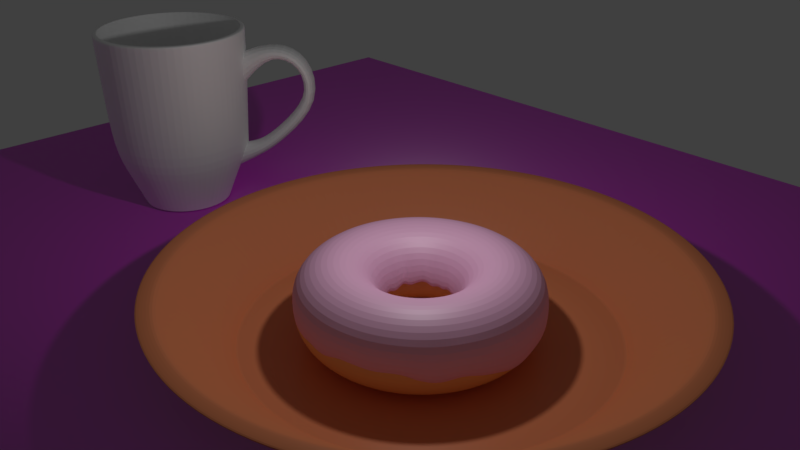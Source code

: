 # Source: BlenderGuru6.blend  (saved by Blender 2.79.0; exported with 4.5.12 LTS)
import bpy
from mathutils import Matrix  # noqa: F401  (used for matrix-valued properties, if any)

bpy.ops.wm.read_factory_settings(use_empty=True)
scene = bpy.context.scene
scene.name = 'Scene'

# ---- collections
col_collection_1 = bpy.data.collections.new('Collection 1'); scene.collection.children.link(col_collection_1)
col_collection_2 = bpy.data.collections.new('Collection 2'); scene.collection.children.link(col_collection_2)
col_collection_3 = bpy.data.collections.new('Collection 3'); scene.collection.children.link(col_collection_3)
col_collection_4 = bpy.data.collections.new('Collection 4'); scene.collection.children.link(col_collection_4)
col_collection_4.hide_render = True
col_collection_4.hide_viewport = True

# ---- images (referenced by path relative to the original .blend; pixels are not part of the script)
import os
ASSET_DIR = os.environ.get("B2B_ASSET_DIR", "")  # directory of the original .blend (textures are referenced by path, not embedded)
HERE = os.path.dirname(os.path.abspath(__file__))  # packed textures are extracted next to this script under _unpacked/

def load_image(name, relpath, width, height, colorspace="sRGB"):
    """Load a texture the original file referenced (path relative to the .blend, or extracted next to this script)."""
    p = next((c for c in (os.path.join(HERE, relpath), os.path.join(ASSET_DIR, relpath)) if relpath and os.path.exists(c)), "")
    if p:
        img = bpy.data.images.load(p, check_existing=True)
        img.name = name
    else:  # same state as the original file: an image datablock whose file is absent (Cycles renders it pink)
        img = bpy.data.images.new(name, width, height)
        img.source = "FILE"
        img.filepath = "//" + (relpath or name)
    img.colorspace_settings.name = colorspace
    return img
img_woodfinedark004_nrm_3k_jpg = load_image('WoodFineDark004_NRM_3K.jpg', 'WoodFineDark004_NRM_3K.jpg', 1024, 1024, 'Non-Color')
img_woodfinedark004_col_3k_jpg = load_image('WoodFineDark004_COL_3K.jpg', 'WoodFineDark004_COL_3K.jpg', 1024, 1024, 'sRGB')

# ---- materials (node trees are filled in below, after node groups)
mat_material_002 = bpy.data.materials.new('Material.002')
mat_material_002.alpha_threshold = 0.0
mat_material_002.roughness = 0.5
mat_material_001 = bpy.data.materials.new('Material.001')
mat_material_001.alpha_threshold = 0.0
mat_material_001.diffuse_color = (0.8, 0.4543, 0.1793, 1.0)
mat_material_001.roughness = 0.5
mat_material_004 = bpy.data.materials.new('Material.004')
mat_material_004.alpha_threshold = 0.0
mat_material_004.roughness = 0.5
mat_material = bpy.data.materials.new('Material')
mat_material.alpha_threshold = 0.0
mat_material.roughness = 0.5
mat_sprinkle_orange = bpy.data.materials.new('Sprinkle_orange')
mat_sprinkle_orange.alpha_threshold = 0.0
mat_sprinkle_orange.roughness = 0.5
mat_sprinkle_red = bpy.data.materials.new('Sprinkle_red')
mat_sprinkle_red.alpha_threshold = 0.0
mat_sprinkle_red.roughness = 0.5
mat_sprinkle_yellow = bpy.data.materials.new('Sprinkle_yellow')
mat_sprinkle_yellow.alpha_threshold = 0.0
mat_sprinkle_yellow.roughness = 0.5
mat_sprinkle_white = bpy.data.materials.new('Sprinkle_white')
mat_sprinkle_white.alpha_threshold = 0.0
mat_sprinkle_white.roughness = 0.5
mat_sprinkle_pink = bpy.data.materials.new('Sprinkle_pink')
mat_sprinkle_pink.alpha_threshold = 0.0
mat_sprinkle_pink.roughness = 0.5
mat_sprinkle_green = bpy.data.materials.new('Sprinkle_green')
mat_sprinkle_green.alpha_threshold = 0.0
mat_sprinkle_green.roughness = 0.5
mat_sprinkle_blue = bpy.data.materials.new('Sprinkle_blue')
mat_sprinkle_blue.alpha_threshold = 0.0
mat_sprinkle_blue.roughness = 0.5

# ---- material node trees
mat_material_002.use_nodes = True; mat_material_002.node_tree.nodes.clear()
_N = mat_material_002.node_tree.nodes; _L = mat_material_002.node_tree.links
n0 = _N.new('ShaderNodeOutputMaterial'); n0.name = 'Material Output'; n0.location = (460, 300)
n1 = _N.new('ShaderNodeBsdfDiffuse'); n1.name = 'Diffuse BSDF'; n1.location = (10, 300)
n1.inputs[0].default_value = (0.8, 0.4222, 0.6337, 1.0)
n2 = _N.new('ShaderNodeMixShader'); n2.name = 'Mix Shader'; n2.location = (240, 307)
n2.inputs[0].default_value = 0.1
n3 = _N.new('ShaderNodeBsdfAnisotropic'); n3.name = 'Glossy BSDF'; n3.location = (10, 155)
n3.distribution = 'GGX'
n3.inputs[1].default_value = 0.5477
_L.new(n1.outputs[0], n2.inputs[1])
_L.new(n2.outputs[0], n0.inputs[0])
_L.new(n3.outputs[0], n2.inputs[2])
n0.is_active_output = True
mat_material_004.use_nodes = True; mat_material_004.node_tree.nodes.clear()
_N = mat_material_004.node_tree.nodes; _L = mat_material_004.node_tree.links
n0 = _N.new('ShaderNodeOutputMaterial'); n0.name = 'Material Output'; n0.location = (577, 300)
n1 = _N.new('ShaderNodeBsdfDiffuse'); n1.name = 'Diffuse BSDF'; n1.location = (127, 300)
n2 = _N.new('ShaderNodeMixShader'); n2.name = 'Mix Shader'; n2.location = (357, 304)
n2.inputs[0].default_value = 0.2
n3 = _N.new('ShaderNodeTexImage'); n3.name = 'Image Texture.001'; n3.location = (-323, 89)
n3.width = 140
n3.image = img_woodfinedark004_nrm_3k_jpg
n4 = _N.new('ShaderNodeTexImage'); n4.name = 'Image Texture'; n4.location = (-322, 379)
n4.width = 140
n4.image = img_woodfinedark004_col_3k_jpg
n5 = _N.new('ShaderNodeNormalMap'); n5.name = 'Normal Map'; n5.location = (-103, 133)
n6 = _N.new('ShaderNodeBsdfAnisotropic'); n6.name = 'Glossy BSDF'; n6.location = (122, 125)
n6.distribution = 'GGX'
n6.inputs[1].default_value = 0.3742
_L.new(n1.outputs[0], n2.inputs[1])
_L.new(n2.outputs[0], n0.inputs[0])
_L.new(n6.outputs[0], n2.inputs[2])
_L.new(n4.outputs[0], n1.inputs[0])
_L.new(n3.outputs[0], n5.inputs[1])
_L.new(n5.outputs[0], n1.inputs[2])
_L.new(n5.outputs[0], n6.inputs[4])
n0.is_active_output = True
mat_material.use_nodes = True; mat_material.node_tree.nodes.clear()
_N = mat_material.node_tree.nodes; _L = mat_material.node_tree.links
n0 = _N.new('ShaderNodeBsdfDiffuse'); n0.name = 'Diffuse BSDF'; n0.location = (-23, 317)
n0.inputs[0].default_value = (1.0, 1.0, 1.0, 1.0)
n1 = _N.new('ShaderNodeOutputMaterial'); n1.name = 'Material Output'; n1.location = (417, 301)
n2 = _N.new('ShaderNodeBsdfAnisotropic'); n2.name = 'Glossy BSDF'; n2.location = (-16, 163)
n2.distribution = 'GGX'
n2.inputs[1].default_value = 0.6325
n3 = _N.new('ShaderNodeMixShader'); n3.name = 'Mix Shader'; n3.location = (216, 316)
n3.inputs[0].default_value = 0.1
_L.new(n3.outputs[0], n1.inputs[0])
_L.new(n0.outputs[0], n3.inputs[1])
_L.new(n2.outputs[0], n3.inputs[2])
n1.is_active_output = True
mat_sprinkle_orange.use_nodes = True; mat_sprinkle_orange.node_tree.nodes.clear()
_N = mat_sprinkle_orange.node_tree.nodes; _L = mat_sprinkle_orange.node_tree.links
n0 = _N.new('ShaderNodeOutputMaterial'); n0.name = 'Material Output'; n0.location = (460, 300)
n1 = _N.new('ShaderNodeBsdfDiffuse'); n1.name = 'Diffuse BSDF'; n1.location = (10, 300)
n1.inputs[0].default_value = (0.8, 0.2524, 0.1084, 1.0)
n2 = _N.new('ShaderNodeMixShader'); n2.name = 'Mix Shader'; n2.location = (240, 315)
n2.inputs[0].default_value = 0.04
n3 = _N.new('ShaderNodeBsdfAnisotropic'); n3.name = 'Glossy BSDF'; n3.location = (11, 136)
n3.distribution = 'GGX'
n3.inputs[1].default_value = 0.3162
_L.new(n1.outputs[0], n2.inputs[1])
_L.new(n2.outputs[0], n0.inputs[0])
_L.new(n3.outputs[0], n2.inputs[2])
n0.is_active_output = True
mat_sprinkle_red.use_nodes = True; mat_sprinkle_red.node_tree.nodes.clear()
_N = mat_sprinkle_red.node_tree.nodes; _L = mat_sprinkle_red.node_tree.links
n0 = _N.new('ShaderNodeOutputMaterial'); n0.name = 'Material Output'; n0.location = (460, 300)
n1 = _N.new('ShaderNodeBsdfDiffuse'); n1.name = 'Diffuse BSDF'; n1.location = (10, 300)
n1.inputs[0].default_value = (0.8, 0.07617, 0.06523, 1.0)
n2 = _N.new('ShaderNodeMixShader'); n2.name = 'Mix Shader'; n2.location = (240, 315)
n2.inputs[0].default_value = 0.04
n3 = _N.new('ShaderNodeBsdfAnisotropic'); n3.name = 'Glossy BSDF'; n3.location = (11, 136)
n3.distribution = 'GGX'
n3.inputs[1].default_value = 0.3162
_L.new(n1.outputs[0], n2.inputs[1])
_L.new(n2.outputs[0], n0.inputs[0])
_L.new(n3.outputs[0], n2.inputs[2])
n0.is_active_output = True
mat_sprinkle_yellow.use_nodes = True; mat_sprinkle_yellow.node_tree.nodes.clear()
_N = mat_sprinkle_yellow.node_tree.nodes; _L = mat_sprinkle_yellow.node_tree.links
n0 = _N.new('ShaderNodeOutputMaterial'); n0.name = 'Material Output'; n0.location = (460, 300)
n1 = _N.new('ShaderNodeBsdfDiffuse'); n1.name = 'Diffuse BSDF'; n1.location = (10, 300)
n1.inputs[0].default_value = (0.8, 0.5222, 0.04602, 1.0)
n2 = _N.new('ShaderNodeMixShader'); n2.name = 'Mix Shader'; n2.location = (240, 315)
n2.inputs[0].default_value = 0.04
n3 = _N.new('ShaderNodeBsdfAnisotropic'); n3.name = 'Glossy BSDF'; n3.location = (11, 136)
n3.distribution = 'GGX'
n3.inputs[1].default_value = 0.3162
_L.new(n1.outputs[0], n2.inputs[1])
_L.new(n2.outputs[0], n0.inputs[0])
_L.new(n3.outputs[0], n2.inputs[2])
n0.is_active_output = True
mat_sprinkle_white.use_nodes = True; mat_sprinkle_white.node_tree.nodes.clear()
_N = mat_sprinkle_white.node_tree.nodes; _L = mat_sprinkle_white.node_tree.links
n0 = _N.new('ShaderNodeOutputMaterial'); n0.name = 'Material Output'; n0.location = (460, 300)
n1 = _N.new('ShaderNodeBsdfDiffuse'); n1.name = 'Diffuse BSDF'; n1.location = (10, 300)
n1.inputs[0].default_value = (1.0, 1.0, 1.0, 1.0)
n2 = _N.new('ShaderNodeMixShader'); n2.name = 'Mix Shader'; n2.location = (240, 315)
n2.inputs[0].default_value = 0.04
n3 = _N.new('ShaderNodeBsdfAnisotropic'); n3.name = 'Glossy BSDF'; n3.location = (11, 136)
n3.distribution = 'GGX'
n3.inputs[1].default_value = 0.3162
_L.new(n1.outputs[0], n2.inputs[1])
_L.new(n2.outputs[0], n0.inputs[0])
_L.new(n3.outputs[0], n2.inputs[2])
n0.is_active_output = True
mat_sprinkle_pink.use_nodes = True; mat_sprinkle_pink.node_tree.nodes.clear()
_N = mat_sprinkle_pink.node_tree.nodes; _L = mat_sprinkle_pink.node_tree.links
n0 = _N.new('ShaderNodeOutputMaterial'); n0.name = 'Material Output'; n0.location = (460, 300)
n1 = _N.new('ShaderNodeBsdfDiffuse'); n1.name = 'Diffuse BSDF'; n1.location = (10, 300)
n1.inputs[0].default_value = (0.8, 0.3182, 0.495, 1.0)
n2 = _N.new('ShaderNodeMixShader'); n2.name = 'Mix Shader'; n2.location = (240, 315)
n2.inputs[0].default_value = 0.04
n3 = _N.new('ShaderNodeBsdfAnisotropic'); n3.name = 'Glossy BSDF'; n3.location = (11, 136)
n3.distribution = 'GGX'
n3.inputs[1].default_value = 0.3162
_L.new(n1.outputs[0], n2.inputs[1])
_L.new(n2.outputs[0], n0.inputs[0])
_L.new(n3.outputs[0], n2.inputs[2])
n0.is_active_output = True
mat_sprinkle_green.use_nodes = True; mat_sprinkle_green.node_tree.nodes.clear()
_N = mat_sprinkle_green.node_tree.nodes; _L = mat_sprinkle_green.node_tree.links
n0 = _N.new('ShaderNodeOutputMaterial'); n0.name = 'Material Output'; n0.location = (460, 300)
n1 = _N.new('ShaderNodeBsdfDiffuse'); n1.name = 'Diffuse BSDF'; n1.location = (10, 300)
n1.inputs[0].default_value = (0.0359, 0.8, 0.2463, 1.0)
n2 = _N.new('ShaderNodeMixShader'); n2.name = 'Mix Shader'; n2.location = (240, 315)
n2.inputs[0].default_value = 0.04
n3 = _N.new('ShaderNodeBsdfAnisotropic'); n3.name = 'Glossy BSDF'; n3.location = (11, 136)
n3.distribution = 'GGX'
n3.inputs[1].default_value = 0.3162
_L.new(n1.outputs[0], n2.inputs[1])
_L.new(n2.outputs[0], n0.inputs[0])
_L.new(n3.outputs[0], n2.inputs[2])
n0.is_active_output = True
mat_sprinkle_blue.use_nodes = True; mat_sprinkle_blue.node_tree.nodes.clear()
_N = mat_sprinkle_blue.node_tree.nodes; _L = mat_sprinkle_blue.node_tree.links
n0 = _N.new('ShaderNodeOutputMaterial'); n0.name = 'Material Output'; n0.location = (460, 300)
n1 = _N.new('ShaderNodeBsdfDiffuse'); n1.name = 'Diffuse BSDF'; n1.location = (10, 300)
n1.inputs[0].default_value = (0.07418, 0.2199, 0.8, 1.0)
n2 = _N.new('ShaderNodeMixShader'); n2.name = 'Mix Shader'; n2.location = (240, 315)
n2.inputs[0].default_value = 0.04
n3 = _N.new('ShaderNodeBsdfAnisotropic'); n3.name = 'Glossy BSDF'; n3.location = (11, 136)
n3.distribution = 'GGX'
n3.inputs[1].default_value = 0.3162
_L.new(n1.outputs[0], n2.inputs[1])
_L.new(n2.outputs[0], n0.inputs[0])
_L.new(n3.outputs[0], n2.inputs[2])
n0.is_active_output = True

# ---- world
world_world = bpy.data.worlds.new('World'); scene.world = world_world
world_world.color = (0.05088, 0.05088, 0.05088)
world_world.use_sun_shadow = False
world_world.sun_shadow_jitter_overblur = 0.0
world_world.cycles.sampling_method = 'MANUAL'

# ---- cameras
cam_camera = bpy.data.cameras.new('Camera')
cam_camera.clip_end = 100.0
cam_camera.lens = 35.0
cam_camera.sensor_width = 32.0
cam_camera.sensor_height = 18.0
cam_camera.ortho_scale = 7.314
cam_camera.dof.focus_distance = 0.0

# ---- lights
light_lamp = bpy.data.lights.new('Lamp', 'POINT')
light_lamp.transmission_factor = 0.0
light_lamp.cutoff_distance = 30.0
light_lamp.energy = 100.0
light_lamp.shadow_buffer_clip_start = 1.001
light_lamp.shadow_soft_size = 0.1
light_lamp.shadow_maximum_resolution = 0.006
light_lamp.use_absolute_resolution = True

# ---- meshes
me_torus_003 = bpy.data.meshes.new('Torus.003')
me_torus_003.from_pydata([(1.433, -0.01616, -0.2182), (1.433, 0.0, 0.25), (1.25, 0.0, 0.433), (1.0, 0.0, 0.5), (0.75, 0.0, 0.433), (0.567, 0.0, 0.25), (0.5012, -0.003622, -0.1677), (1.413, 0.2082, -0.1743), (1.415, 0.2242, 0.25), (1.235, 0.1955, 0.433), (0.9877, 0.1564, 0.5), (0.7408, 0.1173, 0.433), (0.56, 0.0887, 0.25), (0.4833, 0.06968, -0.1755), (1.369, 0.4207, -0.1334), (1.363, 0.4428, 0.25), (1.189, 0.3863, 0.433), (0.9511, 0.309, 0.5), (0.7133, 0.2318, 0.433), (0.5392, 0.1752, 0.25), (0.4772, 0.1337, -0.1778), (1.279, 0.6392, -0.1562), (1.277, 0.6506, 0.25), (1.114, 0.5675, 0.433), (0.891, 0.454, 0.5), (0.6683, 0.3405, 0.433), (0.5052, 0.2574, 0.25), (0.4526, 0.2158, -0.1798), (1.162, 0.8275, -0.08535), (1.159, 0.8423, 0.25), (1.011, 0.7347, 0.433), (0.809, 0.5878, 0.5), (0.6068, 0.4408, 0.433), (0.4587, 0.3333, 0.25), (0.403, 0.2771, -0.1255), (1.011, 1.003, -0.1053), (1.013, 1.013, 0.25), (0.8839, 0.8839, 0.433), (0.7071, 0.7071, 0.5), (0.5303, 0.5303, 0.433), (0.4009, 0.4009, 0.25), (0.3502, 0.3513, -0.09968), (0.8399, 1.152, -0.1), (0.8423, 1.159, 0.25), (0.7347, 1.011, 0.433), (0.5878, 0.809, 0.5), (0.4408, 0.6068, 0.433), (0.3333, 0.4587, 0.25), (0.299, 0.3964, -0.1553), (0.6541, 1.258, -0.1228), (0.6506, 1.277, 0.25), (0.5675, 1.114, 0.433), (0.454, 0.891, 0.5), (0.3405, 0.6683, 0.433), (0.2574, 0.5052, 0.25), (0.2263, 0.4372, -0.1422), (0.4442, 1.359, -0.0716), (0.4428, 1.363, 0.25), (0.3863, 1.189, 0.433), (0.309, 0.9511, 0.5), (0.2318, 0.7133, 0.433), (0.1752, 0.5392, 0.25), (0.1597, 0.4691, -0.09317), (0.2246, 1.408, -0.04364), (0.2242, 1.415, 0.25), (0.1955, 1.235, 0.433), (0.1564, 0.9877, 0.5), (0.1173, 0.7408, 0.433), (0.0887, 0.56, 0.25), (0.08589, 0.4752, -0.07098), (0.003827, 1.435, -0.08249), (1.082e-07, 1.433, 0.25), (9.437e-08, 1.25, 0.433), (7.55e-08, 1.0, 0.5), (5.662e-08, 0.75, 0.433), (4.281e-08, 0.567, 0.25), (0.007335, 0.4932, -0.04414), (-0.216, 1.416, -0.1117), (-0.2242, 1.415, 0.25), (-0.1955, 1.235, 0.433), (-0.1564, 0.9877, 0.5), (-0.1173, 0.7408, 0.433), (-0.0887, 0.56, 0.25), (-0.06944, 0.4814, -0.09584), (-0.4265, 1.337, -0.05154), (-0.4428, 1.363, 0.25), (-0.3863, 1.189, 0.433), (-0.309, 0.9511, 0.5), (-0.2318, 0.7133, 0.433), (-0.1752, 0.5392, 0.25), (-0.146, 0.4682, -0.04638), (-0.6433, 1.272, -0.01491), (-0.6506, 1.277, 0.25), (-0.5675, 1.114, 0.433), (-0.454, 0.891, 0.5), (-0.3405, 0.6683, 0.433), (-0.2574, 0.5052, 0.25), (-0.2181, 0.4386, -0.1034), (-0.8351, 1.154, -0.06246), (-0.8423, 1.159, 0.25), (-0.7347, 1.011, 0.433), (-0.5878, 0.809, 0.5), (-0.4408, 0.6068, 0.433), (-0.3333, 0.4587, 0.25), (-0.2838, 0.3998, -0.02653), (-1.002, 1.003, -0.06462), (-1.013, 1.013, 0.25), (-0.8839, 0.8839, 0.433), (-0.7071, 0.7071, 0.5), (-0.5303, 0.5303, 0.433), (-0.4009, 0.4009, 0.25), (-0.3487, 0.3518, -0.02751), (-1.148, 0.8269, -0.009644), (-1.159, 0.8423, 0.25), (-1.011, 0.7347, 0.433), (-0.809, 0.5878, 0.5), (-0.6068, 0.4408, 0.433), (-0.4587, 0.3333, 0.25), (-0.3952, 0.2927, -0.05917), (-1.264, 0.6514, -0.01554), (-1.277, 0.6506, 0.25), (-1.114, 0.5675, 0.433), (-0.891, 0.454, 0.5), (-0.6683, 0.3405, 0.433), (-0.5052, 0.2574, 0.25), (-0.438, 0.2284, -0.0814), (-1.349, 0.4567, 0.02016), (-1.363, 0.4428, 0.25), (-1.189, 0.3863, 0.433), (-0.9511, 0.309, 0.5), (-0.7133, 0.2318, 0.433), (-0.5392, 0.1752, 0.25), (-0.4572, 0.1483, -0.006085), (-1.399, 0.212, -0.05306), (-1.415, 0.2242, 0.25), (-1.235, 0.1955, 0.433), (-0.9877, 0.1564, 0.5), (-0.7408, 0.1173, 0.433), (-0.56, 0.0887, 0.25), (-0.4832, 0.0687, -0.09096), (-1.419, -0.01783, -0.08011), (-1.433, 1.253e-07, 0.25), (-1.25, 1.093e-07, 0.433), (-1.0, 8.742e-08, 0.5), (-0.75, 6.557e-08, 0.433), (-0.567, 4.957e-08, 0.25), (-0.4775, -0.0007029, -0.09459), (-1.396, -0.2324, -0.05647), (-1.415, -0.2242, 0.25), (-1.235, -0.1955, 0.433), (-0.9877, -0.1564, 0.5), (-0.7408, -0.1173, 0.433), (-0.56, -0.0887, 0.25), (-0.4809, -0.08688, -0.04601), (-1.346, -0.4423, -0.03547), (-1.363, -0.4428, 0.25), (-1.189, -0.3863, 0.433), (-0.9511, -0.309, 0.5), (-0.7133, -0.2318, 0.433), (-0.5392, -0.1752, 0.25), (-0.4676, -0.1521, -0.08518), (-1.254, -0.6582, -0.08258), (-1.277, -0.6506, 0.25), (-1.114, -0.5675, 0.433), (-0.891, -0.454, 0.5), (-0.6683, -0.3405, 0.433), (-0.5052, -0.2574, 0.25), (-0.4266, -0.2367, -0.09426), (-1.147, -0.8365, -0.0579), (-1.159, -0.8423, 0.25), (-1.011, -0.7347, 0.433), (-0.809, -0.5878, 0.5), (-0.6068, -0.4408, 0.433), (-0.4587, -0.3333, 0.25), (-0.393, -0.2893, -0.04046), (-1.001, -0.9975, -0.03691), (-1.013, -1.013, 0.25), (-0.8839, -0.8839, 0.433), (-0.7071, -0.7071, 0.5), (-0.5303, -0.5303, 0.433), (-0.4009, -0.4009, 0.25), (-0.3407, -0.3473, -0.1223), (-0.8316, -1.14, -0.01035), (-0.8423, -1.159, 0.25), (-0.7347, -1.011, 0.433), (-0.5878, -0.809, 0.5), (-0.4408, -0.6068, 0.433), (-0.3333, -0.4587, 0.25), (-0.2843, -0.392, -0.0279), (-0.6403, -1.279, -0.04409), (-0.6506, -1.277, 0.25), (-0.5675, -1.114, 0.433), (-0.454, -0.891, 0.5), (-0.3405, -0.6683, 0.433), (-0.2574, -0.5052, 0.25), (-0.2158, -0.4542, -0.1007), (-0.4363, -1.361, -0.08014), (-0.4428, -1.363, 0.25), (-0.3863, -1.189, 0.433), (-0.309, -0.9511, 0.5), (-0.2318, -0.7133, 0.433), (-0.1752, -0.5392, 0.25), (-0.1434, -0.4628, -0.06421), (-0.2168, -1.405, -0.04416), (-0.2242, -1.415, 0.25), (-0.1955, -1.235, 0.433), (-0.1564, -0.9877, 0.5), (-0.1173, -0.7408, 0.433), (-0.0887, -0.56, 0.25), (-0.06939, -0.4878, -0.06074), (0.00318, -1.429, -0.09407), (1.082e-07, -1.433, 0.25), (9.437e-08, -1.25, 0.433), (7.55e-08, -1.0, 0.5), (5.662e-08, -0.75, 0.433), (4.281e-08, -0.567, 0.25), (0.004809, -0.4918, -0.06942), (0.2254, -1.401, -0.0195), (0.2242, -1.415, 0.25), (0.1955, -1.235, 0.433), (0.1564, -0.9877, 0.5), (0.1173, -0.7408, 0.433), (0.0887, -0.56, 0.25), (0.08281, -0.4915, -0.04567), (0.445, -1.346, -0.03673), (0.4428, -1.363, 0.25), (0.3863, -1.189, 0.433), (0.309, -0.9511, 0.5), (0.2318, -0.7133, 0.433), (0.1752, -0.5392, 0.25), (0.1558, -0.4702, -0.08642), (0.6512, -1.257, -0.07071), (0.6506, -1.277, 0.25), (0.5675, -1.114, 0.433), (0.454, -0.891, 0.5), (0.3405, -0.6683, 0.433), (0.2574, -0.5052, 0.25), (0.2224, -0.4276, -0.07919), (0.8396, -1.139, -0.02542), (0.8423, -1.159, 0.25), (0.7347, -1.011, 0.433), (0.5878, -0.809, 0.5), (0.4408, -0.6068, 0.433), (0.3333, -0.4587, 0.25), (0.2989, -0.3981, -0.03879), (1.012, -1.006, -0.08673), (1.013, -1.013, 0.25), (0.8839, -0.8839, 0.433), (0.7071, -0.7071, 0.5), (0.5303, -0.5303, 0.433), (0.4009, -0.4009, 0.25), (0.3476, -0.3441, -0.1305), (1.156, -0.8471, -0.1331), (1.159, -0.8423, 0.25), (1.011, -0.7347, 0.433), (0.809, -0.5878, 0.5), (0.6068, -0.4408, 0.433), (0.4587, -0.3333, 0.25), (0.3989, -0.2833, -0.0562), (1.277, -0.64, -0.05139), (1.277, -0.6506, 0.25), (1.114, -0.5675, 0.433), (0.891, -0.454, 0.5), (0.6683, -0.3405, 0.433), (0.5052, -0.2574, 0.25), (0.4397, -0.224, -0.07489), (1.36, -0.4483, -0.1227), (1.363, -0.4428, 0.25), (1.189, -0.3863, 0.433), (0.9511, -0.309, 0.5), (0.7133, -0.2318, 0.433), (0.5392, -0.1752, 0.25), (0.4678, -0.1412, -0.05188), (1.418, -0.2197, -0.1533), (1.415, -0.2242, 0.25), (1.235, -0.1955, 0.433), (0.9877, -0.1564, 0.5), (0.7408, -0.1173, 0.433), (0.56, -0.0887, 0.25), (0.4911, -0.07496, -0.08013)], [], [(0, 1, 8, 7), (1, 2, 9, 8), (2, 3, 10, 9), (3, 4, 11, 10), (4, 5, 12, 11), (5, 6, 13, 12), (7, 8, 15, 14), (8, 9, 16, 15), (9, 10, 17, 16), (10, 11, 18, 17), (11, 12, 19, 18), (12, 13, 20, 19), (14, 15, 22, 21), (15, 16, 23, 22), (16, 17, 24, 23), (17, 18, 25, 24), (18, 19, 26, 25), (19, 20, 27, 26), (21, 22, 29, 28), (22, 23, 30, 29), (23, 24, 31, 30), (24, 25, 32, 31), (25, 26, 33, 32), (26, 27, 34, 33), (28, 29, 36, 35), (29, 30, 37, 36), (30, 31, 38, 37), (31, 32, 39, 38), (32, 33, 40, 39), (33, 34, 41, 40), (35, 36, 43, 42), (36, 37, 44, 43), (37, 38, 45, 44), (38, 39, 46, 45), (39, 40, 47, 46), (40, 41, 48, 47), (42, 43, 50, 49), (43, 44, 51, 50), (44, 45, 52, 51), (45, 46, 53, 52), (46, 47, 54, 53), (47, 48, 55, 54), (49, 50, 57, 56), (50, 51, 58, 57), (51, 52, 59, 58), (52, 53, 60, 59), (53, 54, 61, 60), (54, 55, 62, 61), (56, 57, 64, 63), (57, 58, 65, 64), (58, 59, 66, 65), (59, 60, 67, 66), (60, 61, 68, 67), (61, 62, 69, 68), (63, 64, 71, 70), (64, 65, 72, 71), (65, 66, 73, 72), (66, 67, 74, 73), (67, 68, 75, 74), (68, 69, 76, 75), (70, 71, 78, 77), (71, 72, 79, 78), (72, 73, 80, 79), (73, 74, 81, 80), (74, 75, 82, 81), (75, 76, 83, 82), (77, 78, 85, 84), (78, 79, 86, 85), (79, 80, 87, 86), (80, 81, 88, 87), (81, 82, 89, 88), (82, 83, 90, 89), (84, 85, 92, 91), (85, 86, 93, 92), (86, 87, 94, 93), (87, 88, 95, 94), (88, 89, 96, 95), (89, 90, 97, 96), (91, 92, 99, 98), (92, 93, 100, 99), (93, 94, 101, 100), (94, 95, 102, 101), (95, 96, 103, 102), (96, 97, 104, 103), (98, 99, 106, 105), (99, 100, 107, 106), (100, 101, 108, 107), (101, 102, 109, 108), (102, 103, 110, 109), (103, 104, 111, 110), (105, 106, 113, 112), (106, 107, 114, 113), (107, 108, 115, 114), (108, 109, 116, 115), (109, 110, 117, 116), (110, 111, 118, 117), (112, 113, 120, 119), (113, 114, 121, 120), (114, 115, 122, 121), (115, 116, 123, 122), (116, 117, 124, 123), (117, 118, 125, 124), (119, 120, 127, 126), (120, 121, 128, 127), (121, 122, 129, 128), (122, 123, 130, 129), (123, 124, 131, 130), (124, 125, 132, 131), (126, 127, 134, 133), (127, 128, 135, 134), (128, 129, 136, 135), (129, 130, 137, 136), (130, 131, 138, 137), (131, 132, 139, 138), (133, 134, 141, 140), (134, 135, 142, 141), (135, 136, 143, 142), (136, 137, 144, 143), (137, 138, 145, 144), (138, 139, 146, 145), (140, 141, 148, 147), (141, 142, 149, 148), (142, 143, 150, 149), (143, 144, 151, 150), (144, 145, 152, 151), (145, 146, 153, 152), (147, 148, 155, 154), (148, 149, 156, 155), (149, 150, 157, 156), (150, 151, 158, 157), (151, 152, 159, 158), (152, 153, 160, 159), (154, 155, 162, 161), (155, 156, 163, 162), (156, 157, 164, 163), (157, 158, 165, 164), (158, 159, 166, 165), (159, 160, 167, 166), (161, 162, 169, 168), (162, 163, 170, 169), (163, 164, 171, 170), (164, 165, 172, 171), (165, 166, 173, 172), (166, 167, 174, 173), (168, 169, 176, 175), (169, 170, 177, 176), (170, 171, 178, 177), (171, 172, 179, 178), (172, 173, 180, 179), (173, 174, 181, 180), (175, 176, 183, 182), (176, 177, 184, 183), (177, 178, 185, 184), (178, 179, 186, 185), (179, 180, 187, 186), (180, 181, 188, 187), (182, 183, 190, 189), (183, 184, 191, 190), (184, 185, 192, 191), (185, 186, 193, 192), (186, 187, 194, 193), (187, 188, 195, 194), (189, 190, 197, 196), (190, 191, 198, 197), (191, 192, 199, 198), (192, 193, 200, 199), (193, 194, 201, 200), (194, 195, 202, 201), (196, 197, 204, 203), (197, 198, 205, 204), (198, 199, 206, 205), (199, 200, 207, 206), (200, 201, 208, 207), (201, 202, 209, 208), (203, 204, 211, 210), (204, 205, 212, 211), (205, 206, 213, 212), (206, 207, 214, 213), (207, 208, 215, 214), (208, 209, 216, 215), (210, 211, 218, 217), (211, 212, 219, 218), (212, 213, 220, 219), (213, 214, 221, 220), (214, 215, 222, 221), (215, 216, 223, 222), (217, 218, 225, 224), (218, 219, 226, 225), (219, 220, 227, 226), (220, 221, 228, 227), (221, 222, 229, 228), (222, 223, 230, 229), (224, 225, 232, 231), (225, 226, 233, 232), (226, 227, 234, 233), (227, 228, 235, 234), (228, 229, 236, 235), (229, 230, 237, 236), (231, 232, 239, 238), (232, 233, 240, 239), (233, 234, 241, 240), (234, 235, 242, 241), (235, 236, 243, 242), (236, 237, 244, 243), (238, 239, 246, 245), (239, 240, 247, 246), (240, 241, 248, 247), (241, 242, 249, 248), (242, 243, 250, 249), (243, 244, 251, 250), (245, 246, 253, 252), (246, 247, 254, 253), (247, 248, 255, 254), (248, 249, 256, 255), (249, 250, 257, 256), (250, 251, 258, 257), (252, 253, 260, 259), (253, 254, 261, 260), (254, 255, 262, 261), (255, 256, 263, 262), (256, 257, 264, 263), (257, 258, 265, 264), (259, 260, 267, 266), (260, 261, 268, 267), (261, 262, 269, 268), (262, 263, 270, 269), (263, 264, 271, 270), (264, 265, 272, 271), (266, 267, 274, 273), (267, 268, 275, 274), (268, 269, 276, 275), (269, 270, 277, 276), (270, 271, 278, 277), (271, 272, 279, 278), (273, 274, 1, 0), (274, 275, 2, 1), (275, 276, 3, 2), (276, 277, 4, 3), (277, 278, 5, 4), (278, 279, 6, 5), (13, 6, 279)])
me_torus_003.materials.append(mat_material_002)
me_torus_003.use_remesh_preserve_volume = False
me_torus_003.use_remesh_preserve_attributes = False
me_torus_003.use_mirror_vertex_groups = False
me_torus_003.update()
me_torus_002 = bpy.data.meshes.new('Torus.002')
me_torus_002.from_pydata([(1.5, 0.0, 0.0), (1.433, 0.0, 0.25), (1.25, 0.0, 0.433), (1.0, 0.0, 0.5), (0.75, 0.0, 0.433), (0.567, 0.0, 0.25), (0.5, 0.0, 6.123e-17), (0.567, 0.0, -0.25), (0.75, 0.0, -0.433), (1.0, 0.0, -0.5), (1.25, 0.0, -0.433), (1.433, 0.0, -0.25), (1.482, 0.2347, 0.0), (1.415, 0.2242, 0.25), (1.235, 0.1955, 0.433), (0.9877, 0.1564, 0.5), (0.7408, 0.1173, 0.433), (0.56, 0.0887, 0.25), (0.4938, 0.07822, 6.123e-17), (0.56, 0.0887, -0.25), (0.7408, 0.1173, -0.433), (0.9877, 0.1564, -0.5), (1.235, 0.1955, -0.433), (1.415, 0.2242, -0.25), (1.427, 0.4635, 0.0), (1.363, 0.4428, 0.25), (1.189, 0.3863, 0.433), (0.9511, 0.309, 0.5), (0.7133, 0.2318, 0.433), (0.5392, 0.1752, 0.25), (0.4755, 0.1545, 6.123e-17), (0.5392, 0.1752, -0.25), (0.7133, 0.2318, -0.433), (0.9511, 0.309, -0.5), (1.189, 0.3863, -0.433), (1.363, 0.4428, -0.25), (1.337, 0.681, 0.0), (1.277, 0.6506, 0.25), (1.114, 0.5675, 0.433), (0.891, 0.454, 0.5), (0.6683, 0.3405, 0.433), (0.5052, 0.2574, 0.25), (0.4455, 0.227, 6.123e-17), (0.5052, 0.2574, -0.25), (0.6683, 0.3405, -0.433), (0.891, 0.454, -0.5), (1.114, 0.5675, -0.433), (1.277, 0.6506, -0.25), (1.214, 0.8817, 0.0), (1.159, 0.8423, 0.25), (1.011, 0.7347, 0.433), (0.809, 0.5878, 0.5), (0.6068, 0.4408, 0.433), (0.4587, 0.3333, 0.25), (0.4045, 0.2939, 6.123e-17), (0.4587, 0.3333, -0.25), (0.6068, 0.4408, -0.433), (0.809, 0.5878, -0.5), (1.011, 0.7347, -0.433), (1.159, 0.8423, -0.25), (1.061, 1.061, 0.0), (1.013, 1.013, 0.25), (0.8839, 0.8839, 0.433), (0.7071, 0.7071, 0.5), (0.5303, 0.5303, 0.433), (0.4009, 0.4009, 0.25), (0.3536, 0.3536, 6.123e-17), (0.4009, 0.4009, -0.25), (0.5303, 0.5303, -0.433), (0.7071, 0.7071, -0.5), (0.8839, 0.8839, -0.433), (1.013, 1.013, -0.25), (0.8817, 1.214, 0.0), (0.8423, 1.159, 0.25), (0.7347, 1.011, 0.433), (0.5878, 0.809, 0.5), (0.4408, 0.6068, 0.433), (0.3333, 0.4587, 0.25), (0.2939, 0.4045, 6.123e-17), (0.3333, 0.4587, -0.25), (0.4408, 0.6068, -0.433), (0.5878, 0.809, -0.5), (0.7347, 1.011, -0.433), (0.8423, 1.159, -0.25), (0.681, 1.337, 0.0), (0.6506, 1.277, 0.25), (0.5675, 1.114, 0.433), (0.454, 0.891, 0.5), (0.3405, 0.6683, 0.433), (0.2574, 0.5052, 0.25), (0.227, 0.4455, 6.123e-17), (0.2574, 0.5052, -0.25), (0.3405, 0.6683, -0.433), (0.454, 0.891, -0.5), (0.5675, 1.114, -0.433), (0.6506, 1.277, -0.25), (0.4635, 1.427, 0.0), (0.4428, 1.363, 0.25), (0.3863, 1.189, 0.433), (0.309, 0.9511, 0.5), (0.2318, 0.7133, 0.433), (0.1752, 0.5392, 0.25), (0.1545, 0.4755, 6.123e-17), (0.1752, 0.5392, -0.25), (0.2318, 0.7133, -0.433), (0.309, 0.9511, -0.5), (0.3863, 1.189, -0.433), (0.4428, 1.363, -0.25), (0.2347, 1.482, 0.0), (0.2242, 1.415, 0.25), (0.1955, 1.235, 0.433), (0.1564, 0.9877, 0.5), (0.1173, 0.7408, 0.433), (0.0887, 0.56, 0.25), (0.07822, 0.4938, 6.123e-17), (0.0887, 0.56, -0.25), (0.1173, 0.7408, -0.433), (0.1564, 0.9877, -0.5), (0.1955, 1.235, -0.433), (0.2242, 1.415, -0.25), (1.132e-07, 1.5, 0.0), (1.082e-07, 1.433, 0.25), (9.437e-08, 1.25, 0.433), (7.55e-08, 1.0, 0.5), (5.662e-08, 0.75, 0.433), (4.281e-08, 0.567, 0.25), (3.775e-08, 0.5, 6.123e-17), (4.281e-08, 0.567, -0.25), (5.662e-08, 0.75, -0.433), (7.55e-08, 1.0, -0.5), (9.437e-08, 1.25, -0.433), (1.082e-07, 1.433, -0.25), (-0.2347, 1.482, 0.0), (-0.2242, 1.415, 0.25), (-0.1955, 1.235, 0.433), (-0.1564, 0.9877, 0.5), (-0.1173, 0.7408, 0.433), (-0.0887, 0.56, 0.25), (-0.07822, 0.4938, 6.123e-17), (-0.0887, 0.56, -0.25), (-0.1173, 0.7408, -0.433), (-0.1564, 0.9877, -0.5), (-0.1955, 1.235, -0.433), (-0.2242, 1.415, -0.25), (-0.4635, 1.427, 0.0), (-0.4428, 1.363, 0.25), (-0.3863, 1.189, 0.433), (-0.309, 0.9511, 0.5), (-0.2318, 0.7133, 0.433), (-0.1752, 0.5392, 0.25), (-0.1545, 0.4755, 6.123e-17), (-0.1752, 0.5392, -0.25), (-0.2318, 0.7133, -0.433), (-0.309, 0.9511, -0.5), (-0.3863, 1.189, -0.433), (-0.4428, 1.363, -0.25), (-0.681, 1.337, 0.0), (-0.6506, 1.277, 0.25), (-0.5675, 1.114, 0.433), (-0.454, 0.891, 0.5), (-0.3405, 0.6683, 0.433), (-0.2574, 0.5052, 0.25), (-0.227, 0.4455, 6.123e-17), (-0.2574, 0.5052, -0.25), (-0.3405, 0.6683, -0.433), (-0.454, 0.891, -0.5), (-0.5675, 1.114, -0.433), (-0.6506, 1.277, -0.25), (-0.8817, 1.214, 0.0), (-0.8423, 1.159, 0.25), (-0.7347, 1.011, 0.433), (-0.5878, 0.809, 0.5), (-0.4408, 0.6068, 0.433), (-0.3333, 0.4587, 0.25), (-0.2939, 0.4045, 6.123e-17), (-0.3333, 0.4587, -0.25), (-0.4408, 0.6068, -0.433), (-0.5878, 0.809, -0.5), (-0.7347, 1.011, -0.433), (-0.8423, 1.159, -0.25), (-1.061, 1.061, 0.0), (-1.013, 1.013, 0.25), (-0.8839, 0.8839, 0.433), (-0.7071, 0.7071, 0.5), (-0.5303, 0.5303, 0.433), (-0.4009, 0.4009, 0.25), (-0.3536, 0.3536, 6.123e-17), (-0.4009, 0.4009, -0.25), (-0.5303, 0.5303, -0.433), (-0.7071, 0.7071, -0.5), (-0.8839, 0.8839, -0.433), (-1.013, 1.013, -0.25), (-1.214, 0.8817, 0.0), (-1.159, 0.8423, 0.25), (-1.011, 0.7347, 0.433), (-0.809, 0.5878, 0.5), (-0.6068, 0.4408, 0.433), (-0.4587, 0.3333, 0.25), (-0.4045, 0.2939, 6.123e-17), (-0.4587, 0.3333, -0.25), (-0.6068, 0.4408, -0.433), (-0.809, 0.5878, -0.5), (-1.011, 0.7347, -0.433), (-1.159, 0.8423, -0.25), (-1.337, 0.681, 0.0), (-1.277, 0.6506, 0.25), (-1.114, 0.5675, 0.433), (-0.891, 0.454, 0.5), (-0.6683, 0.3405, 0.433), (-0.5052, 0.2574, 0.25), (-0.4455, 0.227, 6.123e-17), (-0.5052, 0.2574, -0.25), (-0.6683, 0.3405, -0.433), (-0.891, 0.454, -0.5), (-1.114, 0.5675, -0.433), (-1.277, 0.6506, -0.25), (-1.427, 0.4635, 0.0), (-1.363, 0.4428, 0.25), (-1.189, 0.3863, 0.433), (-0.9511, 0.309, 0.5), (-0.7133, 0.2318, 0.433), (-0.5392, 0.1752, 0.25), (-0.4755, 0.1545, 6.123e-17), (-0.5392, 0.1752, -0.25), (-0.7133, 0.2318, -0.433), (-0.9511, 0.309, -0.5), (-1.189, 0.3863, -0.433), (-1.363, 0.4428, -0.25), (-1.482, 0.2347, 0.0), (-1.415, 0.2242, 0.25), (-1.235, 0.1955, 0.433), (-0.9877, 0.1564, 0.5), (-0.7408, 0.1173, 0.433), (-0.56, 0.0887, 0.25), (-0.4938, 0.07822, 6.123e-17), (-0.56, 0.0887, -0.25), (-0.7408, 0.1173, -0.433), (-0.9877, 0.1564, -0.5), (-1.235, 0.1955, -0.433), (-1.415, 0.2242, -0.25), (-1.5, 1.311e-07, 0.0), (-1.433, 1.253e-07, 0.25), (-1.25, 1.093e-07, 0.433), (-1.0, 8.742e-08, 0.5), (-0.75, 6.557e-08, 0.433), (-0.567, 4.957e-08, 0.25), (-0.5, 4.371e-08, 6.123e-17), (-0.567, 4.957e-08, -0.25), (-0.75, 6.557e-08, -0.433), (-1.0, 8.742e-08, -0.5), (-1.25, 1.093e-07, -0.433), (-1.433, 1.253e-07, -0.25), (-1.482, -0.2347, 0.0), (-1.415, -0.2242, 0.25), (-1.235, -0.1955, 0.433), (-0.9877, -0.1564, 0.5), (-0.7408, -0.1173, 0.433), (-0.56, -0.0887, 0.25), (-0.4938, -0.07822, 6.123e-17), (-0.56, -0.0887, -0.25), (-0.7408, -0.1173, -0.433), (-0.9877, -0.1564, -0.5), (-1.235, -0.1955, -0.433), (-1.415, -0.2242, -0.25), (-1.427, -0.4635, 0.0), (-1.363, -0.4428, 0.25), (-1.189, -0.3863, 0.433), (-0.9511, -0.309, 0.5), (-0.7133, -0.2318, 0.433), (-0.5392, -0.1752, 0.25), (-0.4755, -0.1545, 6.123e-17), (-0.5392, -0.1752, -0.25), (-0.7133, -0.2318, -0.433), (-0.9511, -0.309, -0.5), (-1.189, -0.3863, -0.433), (-1.363, -0.4428, -0.25), (-1.337, -0.681, 0.0), (-1.277, -0.6506, 0.25), (-1.114, -0.5675, 0.433), (-0.891, -0.454, 0.5), (-0.6683, -0.3405, 0.433), (-0.5052, -0.2574, 0.25), (-0.4455, -0.227, 6.123e-17), (-0.5052, -0.2574, -0.25), (-0.6683, -0.3405, -0.433), (-0.891, -0.454, -0.5), (-1.114, -0.5675, -0.433), (-1.277, -0.6506, -0.25), (-1.214, -0.8817, 0.0), (-1.159, -0.8423, 0.25), (-1.011, -0.7347, 0.433), (-0.809, -0.5878, 0.5), (-0.6068, -0.4408, 0.433), (-0.4587, -0.3333, 0.25), (-0.4045, -0.2939, 6.123e-17), (-0.4587, -0.3333, -0.25), (-0.6068, -0.4408, -0.433), (-0.809, -0.5878, -0.5), (-1.011, -0.7347, -0.433), (-1.159, -0.8423, -0.25), (-1.061, -1.061, 0.0), (-1.013, -1.013, 0.25), (-0.8839, -0.8839, 0.433), (-0.7071, -0.7071, 0.5), (-0.5303, -0.5303, 0.433), (-0.4009, -0.4009, 0.25), (-0.3536, -0.3536, 6.123e-17), (-0.4009, -0.4009, -0.25), (-0.5303, -0.5303, -0.433), (-0.7071, -0.7071, -0.5), (-0.8839, -0.8839, -0.433), (-1.013, -1.013, -0.25), (-0.8817, -1.214, 0.0), (-0.8423, -1.159, 0.25), (-0.7347, -1.011, 0.433), (-0.5878, -0.809, 0.5), (-0.4408, -0.6068, 0.433), (-0.3333, -0.4587, 0.25), (-0.2939, -0.4045, 6.123e-17), (-0.3333, -0.4587, -0.25), (-0.4408, -0.6068, -0.433), (-0.5878, -0.809, -0.5), (-0.7347, -1.011, -0.433), (-0.8423, -1.159, -0.25), (-0.681, -1.337, 0.0), (-0.6506, -1.277, 0.25), (-0.5675, -1.114, 0.433), (-0.454, -0.891, 0.5), (-0.3405, -0.6683, 0.433), (-0.2574, -0.5052, 0.25), (-0.227, -0.4455, 6.123e-17), (-0.2574, -0.5052, -0.25), (-0.3405, -0.6683, -0.433), (-0.454, -0.891, -0.5), (-0.5675, -1.114, -0.433), (-0.6506, -1.277, -0.25), (-0.4635, -1.427, 0.0), (-0.4428, -1.363, 0.25), (-0.3863, -1.189, 0.433), (-0.309, -0.9511, 0.5), (-0.2318, -0.7133, 0.433), (-0.1752, -0.5392, 0.25), (-0.1545, -0.4755, 6.123e-17), (-0.1752, -0.5392, -0.25), (-0.2318, -0.7133, -0.433), (-0.309, -0.9511, -0.5), (-0.3863, -1.189, -0.433), (-0.4428, -1.363, -0.25), (-0.2347, -1.482, 0.0), (-0.2242, -1.415, 0.25), (-0.1955, -1.235, 0.433), (-0.1564, -0.9877, 0.5), (-0.1173, -0.7408, 0.433), (-0.0887, -0.56, 0.25), (-0.07822, -0.4938, 6.123e-17), (-0.0887, -0.56, -0.25), (-0.1173, -0.7408, -0.433), (-0.1564, -0.9877, -0.5), (-0.1955, -1.235, -0.433), (-0.2242, -1.415, -0.25), (1.132e-07, -1.5, 0.0), (1.082e-07, -1.433, 0.25), (9.437e-08, -1.25, 0.433), (7.55e-08, -1.0, 0.5), (5.662e-08, -0.75, 0.433), (4.281e-08, -0.567, 0.25), (3.775e-08, -0.5, 6.123e-17), (4.281e-08, -0.567, -0.25), (5.662e-08, -0.75, -0.433), (7.55e-08, -1.0, -0.5), (9.437e-08, -1.25, -0.433), (1.082e-07, -1.433, -0.25), (0.2347, -1.482, 0.0), (0.2242, -1.415, 0.25), (0.1955, -1.235, 0.433), (0.1564, -0.9877, 0.5), (0.1173, -0.7408, 0.433), (0.0887, -0.56, 0.25), (0.07822, -0.4938, 6.123e-17), (0.0887, -0.56, -0.25), (0.1173, -0.7408, -0.433), (0.1564, -0.9877, -0.5), (0.1955, -1.235, -0.433), (0.2242, -1.415, -0.25), (0.4635, -1.427, 0.0), (0.4428, -1.363, 0.25), (0.3863, -1.189, 0.433), (0.309, -0.9511, 0.5), (0.2318, -0.7133, 0.433), (0.1752, -0.5392, 0.25), (0.1545, -0.4755, 6.123e-17), (0.1752, -0.5392, -0.25), (0.2318, -0.7133, -0.433), (0.309, -0.9511, -0.5), (0.3863, -1.189, -0.433), (0.4428, -1.363, -0.25), (0.681, -1.337, 0.0), (0.6506, -1.277, 0.25), (0.5675, -1.114, 0.433), (0.454, -0.891, 0.5), (0.3405, -0.6683, 0.433), (0.2574, -0.5052, 0.25), (0.227, -0.4455, 6.123e-17), (0.2574, -0.5052, -0.25), (0.3405, -0.6683, -0.433), (0.454, -0.891, -0.5), (0.5675, -1.114, -0.433), (0.6506, -1.277, -0.25), (0.8817, -1.214, 0.0), (0.8423, -1.159, 0.25), (0.7347, -1.011, 0.433), (0.5878, -0.809, 0.5), (0.4408, -0.6068, 0.433), (0.3333, -0.4587, 0.25), (0.2939, -0.4045, 6.123e-17), (0.3333, -0.4587, -0.25), (0.4408, -0.6068, -0.433), (0.5878, -0.809, -0.5), (0.7347, -1.011, -0.433), (0.8423, -1.159, -0.25), (1.061, -1.061, 0.0), (1.013, -1.013, 0.25), (0.8839, -0.8839, 0.433), (0.7071, -0.7071, 0.5), (0.5303, -0.5303, 0.433), (0.4009, -0.4009, 0.25), (0.3536, -0.3536, 6.123e-17), (0.4009, -0.4009, -0.25), (0.5303, -0.5303, -0.433), (0.7071, -0.7071, -0.5), (0.8839, -0.8839, -0.433), (1.013, -1.013, -0.25), (1.214, -0.8817, 0.0), (1.159, -0.8423, 0.25), (1.011, -0.7347, 0.433), (0.809, -0.5878, 0.5), (0.6068, -0.4408, 0.433), (0.4587, -0.3333, 0.25), (0.4045, -0.2939, 6.123e-17), (0.4587, -0.3333, -0.25), (0.6068, -0.4408, -0.433), (0.809, -0.5878, -0.5), (1.011, -0.7347, -0.433), (1.159, -0.8423, -0.25), (1.337, -0.681, 0.0), (1.277, -0.6506, 0.25), (1.114, -0.5675, 0.433), (0.891, -0.454, 0.5), (0.6683, -0.3405, 0.433), (0.5052, -0.2574, 0.25), (0.4455, -0.227, 6.123e-17), (0.5052, -0.2574, -0.25), (0.6683, -0.3405, -0.433), (0.891, -0.454, -0.5), (1.114, -0.5675, -0.433), (1.277, -0.6506, -0.25), (1.427, -0.4635, 0.0), (1.363, -0.4428, 0.25), (1.189, -0.3863, 0.433), (0.9511, -0.309, 0.5), (0.7133, -0.2318, 0.433), (0.5392, -0.1752, 0.25), (0.4755, -0.1545, 6.123e-17), (0.5392, -0.1752, -0.25), (0.7133, -0.2318, -0.433), (0.9511, -0.309, -0.5), (1.189, -0.3863, -0.433), (1.363, -0.4428, -0.25), (1.482, -0.2347, 0.0), (1.415, -0.2242, 0.25), (1.235, -0.1955, 0.433), (0.9877, -0.1564, 0.5), (0.7408, -0.1173, 0.433), (0.56, -0.0887, 0.25), (0.4938, -0.07822, 6.123e-17), (0.56, -0.0887, -0.25), (0.7408, -0.1173, -0.433), (0.9877, -0.1564, -0.5), (1.235, -0.1955, -0.433), (1.415, -0.2242, -0.25)], [], [(0, 12, 13, 1), (1, 13, 14, 2), (2, 14, 15, 3), (3, 15, 16, 4), (4, 16, 17, 5), (5, 17, 18, 6), (6, 18, 19, 7), (7, 19, 20, 8), (8, 20, 21, 9), (9, 21, 22, 10), (10, 22, 23, 11), (11, 23, 12, 0), (12, 24, 25, 13), (13, 25, 26, 14), (14, 26, 27, 15), (15, 27, 28, 16), (16, 28, 29, 17), (17, 29, 30, 18), (18, 30, 31, 19), (19, 31, 32, 20), (20, 32, 33, 21), (21, 33, 34, 22), (22, 34, 35, 23), (23, 35, 24, 12), (24, 36, 37, 25), (25, 37, 38, 26), (26, 38, 39, 27), (27, 39, 40, 28), (28, 40, 41, 29), (29, 41, 42, 30), (30, 42, 43, 31), (31, 43, 44, 32), (32, 44, 45, 33), (33, 45, 46, 34), (34, 46, 47, 35), (35, 47, 36, 24), (36, 48, 49, 37), (37, 49, 50, 38), (38, 50, 51, 39), (39, 51, 52, 40), (40, 52, 53, 41), (41, 53, 54, 42), (42, 54, 55, 43), (43, 55, 56, 44), (44, 56, 57, 45), (45, 57, 58, 46), (46, 58, 59, 47), (47, 59, 48, 36), (48, 60, 61, 49), (49, 61, 62, 50), (50, 62, 63, 51), (51, 63, 64, 52), (52, 64, 65, 53), (53, 65, 66, 54), (54, 66, 67, 55), (55, 67, 68, 56), (56, 68, 69, 57), (57, 69, 70, 58), (58, 70, 71, 59), (59, 71, 60, 48), (60, 72, 73, 61), (61, 73, 74, 62), (62, 74, 75, 63), (63, 75, 76, 64), (64, 76, 77, 65), (65, 77, 78, 66), (66, 78, 79, 67), (67, 79, 80, 68), (68, 80, 81, 69), (69, 81, 82, 70), (70, 82, 83, 71), (71, 83, 72, 60), (72, 84, 85, 73), (73, 85, 86, 74), (74, 86, 87, 75), (75, 87, 88, 76), (76, 88, 89, 77), (77, 89, 90, 78), (78, 90, 91, 79), (79, 91, 92, 80), (80, 92, 93, 81), (81, 93, 94, 82), (82, 94, 95, 83), (83, 95, 84, 72), (84, 96, 97, 85), (85, 97, 98, 86), (86, 98, 99, 87), (87, 99, 100, 88), (88, 100, 101, 89), (89, 101, 102, 90), (90, 102, 103, 91), (91, 103, 104, 92), (92, 104, 105, 93), (93, 105, 106, 94), (94, 106, 107, 95), (95, 107, 96, 84), (96, 108, 109, 97), (97, 109, 110, 98), (98, 110, 111, 99), (99, 111, 112, 100), (100, 112, 113, 101), (101, 113, 114, 102), (102, 114, 115, 103), (103, 115, 116, 104), (104, 116, 117, 105), (105, 117, 118, 106), (106, 118, 119, 107), (107, 119, 108, 96), (108, 120, 121, 109), (109, 121, 122, 110), (110, 122, 123, 111), (111, 123, 124, 112), (112, 124, 125, 113), (113, 125, 126, 114), (114, 126, 127, 115), (115, 127, 128, 116), (116, 128, 129, 117), (117, 129, 130, 118), (118, 130, 131, 119), (119, 131, 120, 108), (120, 132, 133, 121), (121, 133, 134, 122), (122, 134, 135, 123), (123, 135, 136, 124), (124, 136, 137, 125), (125, 137, 138, 126), (126, 138, 139, 127), (127, 139, 140, 128), (128, 140, 141, 129), (129, 141, 142, 130), (130, 142, 143, 131), (131, 143, 132, 120), (132, 144, 145, 133), (133, 145, 146, 134), (134, 146, 147, 135), (135, 147, 148, 136), (136, 148, 149, 137), (137, 149, 150, 138), (138, 150, 151, 139), (139, 151, 152, 140), (140, 152, 153, 141), (141, 153, 154, 142), (142, 154, 155, 143), (143, 155, 144, 132), (144, 156, 157, 145), (145, 157, 158, 146), (146, 158, 159, 147), (147, 159, 160, 148), (148, 160, 161, 149), (149, 161, 162, 150), (150, 162, 163, 151), (151, 163, 164, 152), (152, 164, 165, 153), (153, 165, 166, 154), (154, 166, 167, 155), (155, 167, 156, 144), (156, 168, 169, 157), (157, 169, 170, 158), (158, 170, 171, 159), (159, 171, 172, 160), (160, 172, 173, 161), (161, 173, 174, 162), (162, 174, 175, 163), (163, 175, 176, 164), (164, 176, 177, 165), (165, 177, 178, 166), (166, 178, 179, 167), (167, 179, 168, 156), (168, 180, 181, 169), (169, 181, 182, 170), (170, 182, 183, 171), (171, 183, 184, 172), (172, 184, 185, 173), (173, 185, 186, 174), (174, 186, 187, 175), (175, 187, 188, 176), (176, 188, 189, 177), (177, 189, 190, 178), (178, 190, 191, 179), (179, 191, 180, 168), (180, 192, 193, 181), (181, 193, 194, 182), (182, 194, 195, 183), (183, 195, 196, 184), (184, 196, 197, 185), (185, 197, 198, 186), (186, 198, 199, 187), (187, 199, 200, 188), (188, 200, 201, 189), (189, 201, 202, 190), (190, 202, 203, 191), (191, 203, 192, 180), (192, 204, 205, 193), (193, 205, 206, 194), (194, 206, 207, 195), (195, 207, 208, 196), (196, 208, 209, 197), (197, 209, 210, 198), (198, 210, 211, 199), (199, 211, 212, 200), (200, 212, 213, 201), (201, 213, 214, 202), (202, 214, 215, 203), (203, 215, 204, 192), (204, 216, 217, 205), (205, 217, 218, 206), (206, 218, 219, 207), (207, 219, 220, 208), (208, 220, 221, 209), (209, 221, 222, 210), (210, 222, 223, 211), (211, 223, 224, 212), (212, 224, 225, 213), (213, 225, 226, 214), (214, 226, 227, 215), (215, 227, 216, 204), (216, 228, 229, 217), (217, 229, 230, 218), (218, 230, 231, 219), (219, 231, 232, 220), (220, 232, 233, 221), (221, 233, 234, 222), (222, 234, 235, 223), (223, 235, 236, 224), (224, 236, 237, 225), (225, 237, 238, 226), (226, 238, 239, 227), (227, 239, 228, 216), (228, 240, 241, 229), (229, 241, 242, 230), (230, 242, 243, 231), (231, 243, 244, 232), (232, 244, 245, 233), (233, 245, 246, 234), (234, 246, 247, 235), (235, 247, 248, 236), (236, 248, 249, 237), (237, 249, 250, 238), (238, 250, 251, 239), (239, 251, 240, 228), (240, 252, 253, 241), (241, 253, 254, 242), (242, 254, 255, 243), (243, 255, 256, 244), (244, 256, 257, 245), (245, 257, 258, 246), (246, 258, 259, 247), (247, 259, 260, 248), (248, 260, 261, 249), (249, 261, 262, 250), (250, 262, 263, 251), (251, 263, 252, 240), (252, 264, 265, 253), (253, 265, 266, 254), (254, 266, 267, 255), (255, 267, 268, 256), (256, 268, 269, 257), (257, 269, 270, 258), (258, 270, 271, 259), (259, 271, 272, 260), (260, 272, 273, 261), (261, 273, 274, 262), (262, 274, 275, 263), (263, 275, 264, 252), (264, 276, 277, 265), (265, 277, 278, 266), (266, 278, 279, 267), (267, 279, 280, 268), (268, 280, 281, 269), (269, 281, 282, 270), (270, 282, 283, 271), (271, 283, 284, 272), (272, 284, 285, 273), (273, 285, 286, 274), (274, 286, 287, 275), (275, 287, 276, 264), (276, 288, 289, 277), (277, 289, 290, 278), (278, 290, 291, 279), (279, 291, 292, 280), (280, 292, 293, 281), (281, 293, 294, 282), (282, 294, 295, 283), (283, 295, 296, 284), (284, 296, 297, 285), (285, 297, 298, 286), (286, 298, 299, 287), (287, 299, 288, 276), (288, 300, 301, 289), (289, 301, 302, 290), (290, 302, 303, 291), (291, 303, 304, 292), (292, 304, 305, 293), (293, 305, 306, 294), (294, 306, 307, 295), (295, 307, 308, 296), (296, 308, 309, 297), (297, 309, 310, 298), (298, 310, 311, 299), (299, 311, 300, 288), (300, 312, 313, 301), (301, 313, 314, 302), (302, 314, 315, 303), (303, 315, 316, 304), (304, 316, 317, 305), (305, 317, 318, 306), (306, 318, 319, 307), (307, 319, 320, 308), (308, 320, 321, 309), (309, 321, 322, 310), (310, 322, 323, 311), (311, 323, 312, 300), (312, 324, 325, 313), (313, 325, 326, 314), (314, 326, 327, 315), (315, 327, 328, 316), (316, 328, 329, 317), (317, 329, 330, 318), (318, 330, 331, 319), (319, 331, 332, 320), (320, 332, 333, 321), (321, 333, 334, 322), (322, 334, 335, 323), (323, 335, 324, 312), (324, 336, 337, 325), (325, 337, 338, 326), (326, 338, 339, 327), (327, 339, 340, 328), (328, 340, 341, 329), (329, 341, 342, 330), (330, 342, 343, 331), (331, 343, 344, 332), (332, 344, 345, 333), (333, 345, 346, 334), (334, 346, 347, 335), (335, 347, 336, 324), (336, 348, 349, 337), (337, 349, 350, 338), (338, 350, 351, 339), (339, 351, 352, 340), (340, 352, 353, 341), (341, 353, 354, 342), (342, 354, 355, 343), (343, 355, 356, 344), (344, 356, 357, 345), (345, 357, 358, 346), (346, 358, 359, 347), (347, 359, 348, 336), (348, 360, 361, 349), (349, 361, 362, 350), (350, 362, 363, 351), (351, 363, 364, 352), (352, 364, 365, 353), (353, 365, 366, 354), (354, 366, 367, 355), (355, 367, 368, 356), (356, 368, 369, 357), (357, 369, 370, 358), (358, 370, 371, 359), (359, 371, 360, 348), (360, 372, 373, 361), (361, 373, 374, 362), (362, 374, 375, 363), (363, 375, 376, 364), (364, 376, 377, 365), (365, 377, 378, 366), (366, 378, 379, 367), (367, 379, 380, 368), (368, 380, 381, 369), (369, 381, 382, 370), (370, 382, 383, 371), (371, 383, 372, 360), (372, 384, 385, 373), (373, 385, 386, 374), (374, 386, 387, 375), (375, 387, 388, 376), (376, 388, 389, 377), (377, 389, 390, 378), (378, 390, 391, 379), (379, 391, 392, 380), (380, 392, 393, 381), (381, 393, 394, 382), (382, 394, 395, 383), (383, 395, 384, 372), (384, 396, 397, 385), (385, 397, 398, 386), (386, 398, 399, 387), (387, 399, 400, 388), (388, 400, 401, 389), (389, 401, 402, 390), (390, 402, 403, 391), (391, 403, 404, 392), (392, 404, 405, 393), (393, 405, 406, 394), (394, 406, 407, 395), (395, 407, 396, 384), (396, 408, 409, 397), (397, 409, 410, 398), (398, 410, 411, 399), (399, 411, 412, 400), (400, 412, 413, 401), (401, 413, 414, 402), (402, 414, 415, 403), (403, 415, 416, 404), (404, 416, 417, 405), (405, 417, 418, 406), (406, 418, 419, 407), (407, 419, 408, 396), (408, 420, 421, 409), (409, 421, 422, 410), (410, 422, 423, 411), (411, 423, 424, 412), (412, 424, 425, 413), (413, 425, 426, 414), (414, 426, 427, 415), (415, 427, 428, 416), (416, 428, 429, 417), (417, 429, 430, 418), (418, 430, 431, 419), (419, 431, 420, 408), (420, 432, 433, 421), (421, 433, 434, 422), (422, 434, 435, 423), (423, 435, 436, 424), (424, 436, 437, 425), (425, 437, 438, 426), (426, 438, 439, 427), (427, 439, 440, 428), (428, 440, 441, 429), (429, 441, 442, 430), (430, 442, 443, 431), (431, 443, 432, 420), (432, 444, 445, 433), (433, 445, 446, 434), (434, 446, 447, 435), (435, 447, 448, 436), (436, 448, 449, 437), (437, 449, 450, 438), (438, 450, 451, 439), (439, 451, 452, 440), (440, 452, 453, 441), (441, 453, 454, 442), (442, 454, 455, 443), (443, 455, 444, 432), (444, 456, 457, 445), (445, 457, 458, 446), (446, 458, 459, 447), (447, 459, 460, 448), (448, 460, 461, 449), (449, 461, 462, 450), (450, 462, 463, 451), (451, 463, 464, 452), (452, 464, 465, 453), (453, 465, 466, 454), (454, 466, 467, 455), (455, 467, 456, 444), (456, 468, 469, 457), (457, 469, 470, 458), (458, 470, 471, 459), (459, 471, 472, 460), (460, 472, 473, 461), (461, 473, 474, 462), (462, 474, 475, 463), (463, 475, 476, 464), (464, 476, 477, 465), (465, 477, 478, 466), (466, 478, 479, 467), (467, 479, 468, 456), (468, 0, 1, 469), (469, 1, 2, 470), (470, 2, 3, 471), (471, 3, 4, 472), (472, 4, 5, 473), (473, 5, 6, 474), (474, 6, 7, 475), (475, 7, 8, 476), (476, 8, 9, 477), (477, 9, 10, 478), (478, 10, 11, 479), (479, 11, 0, 468)])
me_torus_002.materials.append(mat_material_001)
me_torus_002.use_remesh_preserve_volume = False
me_torus_002.use_remesh_preserve_attributes = False
me_torus_002.use_mirror_vertex_groups = False
me_torus_002.update()
me_plane = bpy.data.meshes.new('Plane')
me_plane.from_pydata([(-1.0, -1.0, 0.0), (1.0, -1.0, 0.0), (-1.0, 1.0, 0.0), (1.0, 1.0, 0.0)], [], [(0, 1, 3, 2)])
_uv = me_plane.uv_layers.new(name='UVMap')
_uv.uv.foreach_set('vector', [0.0001, 9.998e-05, 0.9999, 9.998e-05, 0.9999, 0.9999, 9.998e-05, 0.9999])
me_plane.materials.append(mat_material_004)
me_plane.use_remesh_preserve_volume = False
me_plane.use_remesh_preserve_attributes = False
me_plane.use_mirror_vertex_groups = False
me_plane.update()
me_cylinder = bpy.data.meshes.new('Cylinder')
me_cylinder.from_pydata([(-0.1111, 0.5893, -1.383), (-0.1837, 0.9249, 1.0), (0.123, 0.5892, -1.383), (0.1844, 0.9248, 1.0), (0.3392, 0.4995, -1.383), (0.5244, 0.7839, 1.0), (0.5047, 0.334, -1.383), (0.7846, 0.5235, 1.0), (0.5942, 0.1176, -1.383), (0.9253, 0.1834, 1.0), (0.5942, -0.1165, -1.383), (0.9252, -0.1847, 1.0), (0.5045, -0.3327, -1.383), (0.7842, -0.5247, 1.0), (0.3389, -0.4982, -1.383), (0.5239, -0.7849, 1.0), (0.1226, -0.5877, -1.383), (0.1838, -0.9257, 1.0), (-0.1115, -0.5877, -1.383), (-0.1843, -0.9255, 1.0), (-0.3278, -0.498, -1.383), (-0.5243, -0.7846, 1.0), (-0.4933, -0.3324, -1.383), (-0.7845, -0.5242, 1.0), (-0.5828, -0.1161, -1.383), (-0.9253, -0.1841, 1.0), (-0.5827, 0.118, -1.383), (-0.9251, 0.184, 1.0), (-0.4931, 0.3343, -1.383), (-0.7842, 0.524, 1.0), (-0.3275, 0.4998, -1.383), (-0.5238, 0.7842, 1.0), (-0.1039, 0.5526, -1.383), (0.1157, 0.5525, -1.383), (0.3184, 0.4685, -1.383), (0.4736, 0.3132, -1.383), (0.5576, 0.1104, -1.383), (0.5575, -0.1092, -1.383), (0.4734, -0.3119, -1.383), (0.3181, -0.4671, -1.383), (0.1153, -0.5511, -1.383), (-0.1042, -0.551, -1.383), (-0.307, -0.4669, -1.383), (-0.4622, -0.3116, -1.383), (-0.5461, -0.1088, -1.383), (-0.546, 0.1107, -1.383), (-0.462, 0.3135, -1.383), (-0.3067, 0.4687, -1.383), (-0.1783, 0.9171, -0.5717), (0.1864, 0.917, -0.5717), (0.5233, 0.7773, -0.5717), (0.781, 0.5194, -0.5717), (0.9205, 0.1824, -0.5717), (0.9204, -0.1822, -0.5717), (0.7807, -0.5191, -0.5717), (0.5228, -0.7769, -0.5717), (0.1858, -0.9163, -0.5717), (-0.1788, -0.9162, -0.5717), (-0.5157, -0.7765, -0.5717), (-0.7735, -0.5186, -0.5717), (-0.9129, -0.1817, -0.5717), (-0.9128, 0.183, -0.5717), (-0.7731, 0.5199, -0.5717), (-0.5152, 0.7776, -0.5717), (-0.1943, 0.979, 0.9623), (0.1952, 0.9788, 0.9623), (0.5551, 0.8296, 0.9623), (0.8305, 0.5541, 0.9623), (0.9794, 0.1941, 0.9623), (0.9793, -0.1954, 0.9623), (0.8301, -0.5553, 0.9623), (0.5546, -0.8307, 0.9623), (0.1946, -0.9796, 0.9623), (-0.195, -0.9795, 0.9623), (-0.5548, -0.8303, 0.9623), (-0.8302, -0.5548, 0.9623), (-0.9792, -0.1948, 0.9623), (-0.9791, 0.1948, 0.9623), (-0.8299, 0.5546, 0.9623), (-0.5543, 0.83, 0.9623), (0.1249, 0.5991, -1.359), (0.3448, 0.5079, -1.359), (0.513, 0.3395, -1.359), (0.604, 0.1196, -1.359), (0.604, -0.1184, -1.359), (0.5128, -0.3383, -1.359), (0.3444, -0.5066, -1.359), (0.1245, -0.5976, -1.359), (-0.1135, -0.5975, -1.359), (-0.3334, -0.5064, -1.359), (-0.5017, -0.338, -1.359), (-0.5927, -0.1181, -1.359), (-0.5926, 0.12, -1.359), (-0.5015, 0.3398, -1.359), (-0.3331, 0.5081, -1.359), (-0.1132, 0.5991, -1.359), (0.1954, 0.9804, 1.0), (-0.1947, 0.9805, 1.0), (0.5559, 0.8309, 1.0), (0.8317, 0.5549, 1.0), (0.9809, 0.1944, 1.0), (0.9808, -0.1958, 1.0), (0.8313, -0.5562, 1.0), (0.5553, -0.832, 1.0), (0.1948, -0.9812, 1.0), (-0.1954, -0.9811, 1.0), (-0.5558, -0.8317, 1.0), (-0.8316, -0.5557, 1.0), (-0.9808, -0.1951, 1.0), (-0.9807, 0.195, 1.0), (-0.8313, 0.5555, 1.0), (-0.5553, 0.8313, 1.0), (-0.1111, 0.5893, -1.383), (0.123, 0.5892, -1.383), (0.3392, 0.4995, -1.383), (0.5047, 0.334, -1.383), (0.5942, 0.1176, -1.383), (0.5942, -0.1165, -1.383), (0.5045, -0.3327, -1.383), (0.3389, -0.4982, -1.383), (0.1226, -0.5877, -1.383), (-0.1115, -0.5877, -1.383), (-0.3278, -0.498, -1.383), (-0.4933, -0.3324, -1.383), (-0.5828, -0.1161, -1.383), (-0.5827, 0.118, -1.383), (-0.4931, 0.3343, -1.383), (-0.3275, 0.4998, -1.383), (-0.1837, 0.9249, 1.0), (0.1844, 0.9248, 1.0), (0.5244, 0.7839, 1.0), (0.7846, 0.5235, 1.0), (0.9253, 0.1834, 1.0), (0.9252, -0.1847, 1.0), (0.7842, -0.5247, 1.0), (0.5239, -0.7849, 1.0), (0.1838, -0.9257, 1.0), (-0.1843, -0.9255, 1.0), (-0.5243, -0.7846, 1.0), (-0.7845, -0.5242, 1.0), (-0.9253, -0.1841, 1.0), (-0.9251, 0.184, 1.0), (-0.7842, 0.524, 1.0), (-0.5238, 0.7842, 1.0), (-0.1837, 0.9249, 1.0), (0.1844, 0.9248, 1.0), (0.5244, 0.7839, 1.0), (0.7846, 0.5235, 1.0), (0.9253, 0.1834, 1.0), (0.9252, -0.1847, 1.0), (0.7842, -0.5247, 1.0), (0.5239, -0.7849, 1.0), (0.1838, -0.9257, 1.0), (-0.1843, -0.9255, 1.0), (-0.5243, -0.7846, 1.0), (-0.7845, -0.5242, 1.0), (-0.9253, -0.1841, 1.0), (-0.9251, 0.184, 1.0), (-0.7842, 0.524, 1.0), (-0.5238, 0.7842, 1.0), (-0.09683, 0.4874, -1.294), (0.09721, 0.4873, -1.294), (0.2764, 0.413, -1.294), (0.4136, 0.2758, -1.294), (0.4878, 0.0965, -1.294), (0.4877, -0.09753, -1.294), (0.4134, -0.2768, -1.294), (0.2762, -0.4139, -1.294), (0.0969, -0.4881, -1.294), (-0.09713, -0.4881, -1.294), (-0.2764, -0.4137, -1.294), (-0.4135, -0.2765, -1.294), (-0.4877, -0.09722, -1.294), (-0.4877, 0.09681, -1.294), (-0.4134, 0.276, -1.294), (-0.2761, 0.4132, -1.294), (0.5831, -0.1165, -1.237), (0.4943, -0.3308, -1.237), (-0.5831, 0.1158, -1.237), (-0.4942, 0.3301, -1.237), (0.3302, -0.4948, -1.237), (-0.3301, 0.4941, -1.237), (0.1158, -0.5835, -1.237), (-0.1158, 0.5828, -1.237), (0.1162, 0.5828, -1.237), (-0.1161, -0.5835, -1.237), (0.3305, 0.4939, -1.237), (-0.3304, -0.4946, -1.237), (0.4945, 0.3298, -1.237), (-0.4944, -0.3305, -1.237), (0.5832, 0.1155, -1.237), (-0.5831, -0.1162, -1.237), (0.688, -0.4604, -0.5699), (-0.6879, 0.4596, -0.5699), (0.4596, -0.6886, -0.5699), (-0.4595, 0.6879, -0.5699), (0.1612, -0.8121, -0.5699), (0.1617, 0.8113, -0.5699), (-0.1617, -0.812, -0.5699), (0.46, 0.6876, -0.5699), (-0.46, -0.6883, -0.5699), (0.6883, 0.4592, -0.5699), (-0.6882, -0.4599, -0.5699), (0.8118, 0.1608, -0.5699), (-0.8117, -0.1616, -0.5699), (0.8117, -0.1621, -0.5699), (-0.8116, 0.1614, -0.5699), (-0.1612, 0.8114, -0.5699), (0.108, 0.5416, -1.294), (-0.1076, 0.5416, -1.294), (0.3072, 0.459, -1.294), (0.4596, 0.3065, -1.294), (0.542, 0.1073, -1.294), (0.5419, -0.1083, -1.294), (0.4594, -0.3075, -1.294), (0.3069, -0.4599, -1.294), (0.1077, -0.5423, -1.294), (-0.1079, -0.5423, -1.294), (-0.3071, -0.4597, -1.294), (-0.4595, -0.3072, -1.294), (-0.5419, -0.108, -1.294), (-0.5419, 0.1076, -1.294), (-0.4593, 0.3068, -1.294), (-0.3068, 0.4592, -1.294), (0.1938, 0.9691, 0.721), (0.5501, 0.8214, 0.721), (0.8227, 0.5486, 0.721), (0.9702, 0.1923, 0.721), (0.97, -0.1934, 0.721), (0.8223, -0.5496, 0.721), (0.5496, -0.8222, 0.721), (0.1932, -0.9697, 0.721), (-0.1924, -0.9696, 0.721), (-0.5487, -0.8219, 0.721), (-0.8213, -0.5491, 0.721), (-0.9688, -0.1927, 0.721), (-0.9686, 0.1929, 0.721), (-0.8209, 0.5492, 0.721), (-0.5482, 0.8218, 0.721), (-0.1918, 0.9692, 0.721), (0.1913, 0.951, 0.2732), (0.5408, 0.8061, 0.2732), (0.8083, 0.5385, 0.2732), (0.953, 0.1889, 0.2732), (0.9528, -0.1895, 0.2732), (0.8079, -0.539, 0.2732), (0.5403, -0.8065, 0.2732), (0.1907, -0.9512, 0.2732), (-0.1877, -0.9511, 0.2732), (-0.5372, -0.8062, 0.2732), (-0.8047, -0.5385, 0.2732), (-0.9494, -0.1889, 0.2732), (-0.9493, 0.1895, 0.2732), (-0.8044, 0.539, 0.2732), (-0.5367, 0.8065, 0.2732), (-0.1871, 0.9512, 0.2732), (0.9702, 0.1923, 0.721), (0.97, -0.1934, 0.721), (0.953, 0.1889, 0.2732), (0.9528, -0.1895, 0.2732), (0.9702, 0.1923, 0.721), (0.97, -0.1934, 0.721), (0.953, 0.1889, 0.2732), (0.9528, -0.1895, 0.2732), (1.378, 0.1922, 0.8452), (1.377, -0.1934, 0.8452), (1.318, 0.1888, 0.6703), (1.318, -0.1896, 0.6703), (1.831, 0.1921, 0.6495), (1.831, -0.1936, 0.6496), (1.688, 0.1887, 0.5321), (1.688, -0.1897, 0.5322), (1.966, 0.1919, 0.0009771), (1.966, -0.1937, 0.001093), (1.796, 0.1885, 0.07472), (1.796, -0.1899, 0.07483), (1.467, 0.1917, -0.5021), (1.467, -0.1939, -0.502), (1.311, 0.1883, -0.4033), (1.311, -0.1901, -0.4031), (1.173, 0.1916, -0.7155), (1.173, -0.194, -0.7155), (1.083, 0.1882, -0.5544), (1.083, -0.1902, -0.5544), (-0.1495, 0.7767, -0.919), (0.1592, 0.7766, -0.919), (0.4445, 0.6584, -0.919), (0.6627, 0.44, -0.919), (0.7808, 0.1547, -0.919), (0.7807, -0.1541, -0.919), (0.6624, -0.4393, -0.919), (0.444, -0.6576, -0.919), (0.1588, -0.7756, -0.919), (-0.15, -0.7755, -0.919), (-0.4352, -0.6573, -0.919), (-0.6535, -0.4389, -0.919), (-0.7716, -0.1536, -0.919), (-0.7715, 0.1552, -0.919), (-0.6532, 0.4404, -0.919), (-0.4348, 0.6587, -0.919), (0.977, -0.1895, 0.2995), (0.997, -0.1934, 0.7292), (0.9971, 0.1923, 0.7292), (0.9771, 0.1889, 0.2995), (0.9333, 0.1829, -0.5703), (0.9332, -0.1829, -0.5703), (0.8118, -0.1572, -0.9029), (0.8118, 0.1576, -0.9029)], [], [(64, 97, 96, 65), (65, 96, 98, 66), (66, 98, 99, 67), (67, 99, 100, 68), (68, 100, 101, 69), (69, 101, 102, 70), (70, 102, 103, 71), (71, 103, 104, 72), (72, 104, 105, 73), (73, 105, 106, 74), (74, 106, 107, 75), (75, 107, 108, 76), (76, 108, 109, 77), (77, 109, 110, 78), (27, 25, 140, 141), (78, 110, 111, 79), (79, 111, 97, 64), (20, 22, 123, 122), (32, 33, 34, 35, 36, 37, 38, 39, 40, 41, 42, 43, 44, 45, 46, 47), (30, 0, 112, 127), (6, 8, 116, 115), (16, 18, 121, 120), (26, 28, 126, 125), (2, 4, 114, 113), (12, 14, 119, 118), (22, 24, 124, 123), (8, 10, 117, 116), (18, 20, 122, 121), (28, 30, 127, 126), (4, 6, 115, 114), (14, 16, 120, 119), (0, 2, 113, 112), (24, 26, 125, 124), (10, 12, 118, 117), (299, 63, 48, 284), (298, 62, 63, 299), (297, 61, 62, 298), (296, 60, 61, 297), (295, 59, 60, 296), (294, 58, 59, 295), (293, 57, 58, 294), (292, 56, 57, 293), (291, 55, 56, 292), (290, 54, 55, 291), (289, 53, 54, 290), (288, 52, 53, 289), (287, 51, 52, 288), (286, 50, 51, 287), (285, 49, 50, 286), (284, 48, 49, 285), (238, 79, 64, 239), (237, 78, 79, 238), (236, 77, 78, 237), (235, 76, 77, 236), (234, 75, 76, 235), (233, 74, 75, 234), (232, 73, 74, 233), (231, 72, 73, 232), (230, 71, 72, 231), (229, 70, 71, 230), (228, 69, 70, 229), (227, 68, 69, 228), (226, 67, 68, 227), (225, 66, 67, 226), (224, 65, 66, 225), (239, 64, 65, 224), (0, 95, 80, 2), (2, 80, 81, 4), (4, 81, 82, 6), (6, 82, 83, 8), (8, 83, 84, 10), (10, 84, 85, 12), (12, 85, 86, 14), (14, 86, 87, 16), (16, 87, 88, 18), (18, 88, 89, 20), (20, 89, 90, 22), (22, 90, 91, 24), (24, 91, 92, 26), (26, 92, 93, 28), (28, 93, 94, 30), (30, 94, 95, 0), (1, 3, 96, 97), (3, 5, 98, 96), (5, 7, 99, 98), (7, 9, 100, 99), (9, 11, 101, 100), (11, 13, 102, 101), (13, 15, 103, 102), (15, 17, 104, 103), (17, 19, 105, 104), (19, 21, 106, 105), (21, 23, 107, 106), (23, 25, 108, 107), (25, 27, 109, 108), (27, 29, 110, 109), (29, 31, 111, 110), (31, 1, 97, 111), (33, 32, 112, 113), (34, 33, 113, 114), (35, 34, 114, 115), (36, 35, 115, 116), (37, 36, 116, 117), (38, 37, 117, 118), (39, 38, 118, 119), (40, 39, 119, 120), (41, 40, 120, 121), (42, 41, 121, 122), (43, 42, 122, 123), (44, 43, 123, 124), (45, 44, 124, 125), (46, 45, 125, 126), (47, 46, 126, 127), (32, 47, 127, 112), (129, 128, 144, 145), (13, 11, 133, 134), (29, 27, 141, 142), (15, 13, 134, 135), (31, 29, 142, 143), (17, 15, 135, 136), (3, 1, 128, 129), (1, 31, 143, 128), (19, 17, 136, 137), (5, 3, 129, 130), (21, 19, 137, 138), (7, 5, 130, 131), (23, 21, 138, 139), (9, 7, 131, 132), (25, 23, 139, 140), (11, 9, 132, 133), (177, 176, 213, 214), (128, 143, 159, 144), (137, 136, 152, 153), (130, 129, 145, 146), (138, 137, 153, 154), (131, 130, 146, 147), (139, 138, 154, 155), (132, 131, 147, 148), (140, 139, 155, 156), (133, 132, 148, 149), (141, 140, 156, 157), (134, 133, 149, 150), (142, 141, 157, 158), (135, 134, 150, 151), (143, 142, 158, 159), (136, 135, 151, 152), (161, 160, 175, 174, 173, 172, 171, 170, 169, 168, 167, 166, 165, 164, 163, 162), (179, 178, 221, 222), (180, 177, 214, 215), (181, 179, 222, 223), (182, 180, 215, 216), (184, 183, 209, 208), (183, 181, 223, 209), (185, 182, 216, 217), (186, 184, 208, 210), (187, 185, 217, 218), (188, 186, 210, 211), (189, 187, 218, 219), (190, 188, 211, 212), (191, 189, 219, 220), (176, 190, 212, 213), (178, 191, 220, 221), (206, 204, 191, 178), (205, 203, 190, 176), (204, 202, 189, 191), (203, 201, 188, 190), (202, 200, 187, 189), (201, 199, 186, 188), (200, 198, 185, 187), (199, 197, 184, 186), (198, 196, 182, 185), (207, 195, 181, 183), (197, 207, 183, 184), (196, 194, 180, 182), (195, 193, 179, 181), (194, 192, 177, 180), (193, 206, 178, 179), (192, 205, 176, 177), (150, 149, 205, 192), (158, 157, 206, 193), (151, 150, 192, 194), (159, 158, 193, 195), (152, 151, 194, 196), (145, 144, 207, 197), (144, 159, 195, 207), (153, 152, 196, 198), (146, 145, 197, 199), (154, 153, 198, 200), (147, 146, 199, 201), (155, 154, 200, 202), (148, 147, 201, 203), (156, 155, 202, 204), (149, 148, 203, 205), (157, 156, 204, 206), (160, 161, 208, 209), (161, 162, 210, 208), (162, 163, 211, 210), (163, 164, 212, 211), (164, 165, 213, 212), (165, 166, 214, 213), (166, 167, 215, 214), (167, 168, 216, 215), (168, 169, 217, 216), (169, 170, 218, 217), (170, 171, 219, 218), (171, 172, 220, 219), (172, 173, 221, 220), (173, 174, 222, 221), (174, 175, 223, 222), (175, 160, 209, 223), (255, 239, 224, 240), (240, 224, 225, 241), (241, 225, 226, 242), (242, 226, 227, 243), (244, 243, 258, 259), (244, 228, 229, 245), (245, 229, 230, 246), (246, 230, 231, 247), (247, 231, 232, 248), (248, 232, 233, 249), (249, 233, 234, 250), (250, 234, 235, 251), (251, 235, 236, 252), (252, 236, 237, 253), (253, 237, 238, 254), (254, 238, 239, 255), (63, 254, 255, 48), (62, 253, 254, 63), (61, 252, 253, 62), (60, 251, 252, 61), (59, 250, 251, 60), (58, 249, 250, 59), (57, 248, 249, 58), (56, 247, 248, 57), (55, 246, 247, 56), (54, 245, 246, 55), (53, 244, 245, 54), (52, 243, 244, 53), (51, 242, 243, 52), (50, 241, 242, 51), (49, 240, 241, 50), (48, 255, 240, 49), (257, 259, 263, 261), (243, 227, 256, 258), (227, 228, 257, 256), (228, 244, 259, 257), (301, 300, 267, 265), (256, 257, 261, 260), (259, 258, 262, 263), (258, 256, 260, 262), (267, 266, 270, 271), (302, 301, 265, 264), (300, 303, 266, 267), (303, 302, 264, 266), (269, 271, 275, 273), (266, 264, 268, 270), (265, 267, 271, 269), (264, 265, 269, 268), (272, 273, 277, 276), (268, 269, 273, 272), (271, 270, 274, 275), (270, 268, 272, 274), (279, 278, 282, 283), (275, 274, 278, 279), (274, 272, 276, 278), (273, 275, 279, 277), (262, 260, 302, 303), (278, 276, 280, 282), (277, 279, 283, 281), (276, 277, 281, 280), (95, 284, 285, 80), (80, 285, 286, 81), (81, 286, 287, 82), (82, 287, 288, 83), (83, 288, 289, 84), (84, 289, 290, 85), (85, 290, 291, 86), (86, 291, 292, 87), (87, 292, 293, 88), (88, 293, 294, 89), (89, 294, 295, 90), (90, 295, 296, 91), (91, 296, 297, 92), (92, 297, 298, 93), (93, 298, 299, 94), (94, 299, 284, 95), (305, 283, 282, 304), (306, 281, 283, 305), (307, 288, 52, 304), (307, 280, 281, 306), (263, 262, 303, 300), (260, 261, 301, 302), (261, 263, 300, 301), (288, 307, 306, 289), (280, 307, 304, 282), (289, 306, 305, 53), (53, 305, 304, 52)])
me_cylinder.materials.append(mat_material)
me_cylinder.use_remesh_preserve_volume = False
me_cylinder.use_remesh_preserve_attributes = False
me_cylinder.use_mirror_vertex_groups = False
me_cylinder.update()
me_cylinder_001 = bpy.data.meshes.new('Cylinder.001')
me_cylinder_001.from_pydata([(-1.016e-07, 5.102, -0.9907), (-8.345e-07, 7.66, 1.162), (0.9953, 5.004, -0.9907), (1.494, 7.513, 1.162), (1.952, 4.713, -0.9907), (2.931, 7.077, 1.162), (2.834, 4.242, -0.9907), (4.256, 6.369, 1.162), (3.607, 3.607, -0.9907), (5.416, 5.416, 1.162), (4.242, 2.834, -0.9907), (6.369, 4.256, 1.162), (4.713, 1.952, -0.9907), (7.077, 2.931, 1.162), (5.004, 0.9953, -0.9907), (7.513, 1.494, 1.162), (5.102, -1.049e-06, -0.9907), (7.66, -1.711e-06, 1.162), (5.004, -0.9953, -0.9907), (7.513, -1.494, 1.162), (4.713, -1.952, -0.9907), (7.077, -2.931, 1.162), (4.242, -2.834, -0.9907), (6.369, -4.256, 1.162), (3.607, -3.607, -0.9907), (5.416, -5.416, 1.162), (2.834, -4.242, -0.9907), (4.256, -6.369, 1.162), (1.952, -4.713, -0.9907), (2.931, -7.077, 1.162), (0.9953, -5.004, -0.9907), (1.494, -7.513, 1.162), (-1.703e-06, -5.102, -0.9907), (-2.94e-06, -7.66, 1.162), (-0.9953, -5.004, -0.9907), (-1.494, -7.513, 1.162), (-1.952, -4.713, -0.9907), (-2.931, -7.077, 1.162), (-2.834, -4.242, -0.9907), (-4.256, -6.369, 1.162), (-3.607, -3.607, -0.9907), (-5.416, -5.416, 1.162), (-4.242, -2.834, -0.9907), (-6.369, -4.256, 1.162), (-4.713, -1.952, -0.9907), (-7.077, -2.931, 1.162), (-5.004, -0.9953, -0.9907), (-7.513, -1.494, 1.162), (-5.102, 3.638e-06, -0.9907), (-7.66, 5.247e-06, 1.162), (-5.004, 0.9953, -0.9907), (-7.513, 1.494, 1.162), (-4.713, 1.952, -0.9907), (-7.077, 2.931, 1.162), (-4.242, 2.834, -0.9907), (-6.369, 4.256, 1.162), (-3.607, 3.607, -0.9907), (-5.416, 5.416, 1.162), (-2.834, 4.242, -0.9907), (-4.256, 6.369, 1.162), (-1.952, 4.713, -0.9907), (-2.931, 7.077, 1.162), (-0.9953, 5.004, -0.9907), (-1.494, 7.513, 1.162), (-3.045e-07, 7.004, -0.02018), (1.366, 6.87, -0.02018), (2.68, 6.471, -0.02018), (3.891, 5.824, -0.02018), (4.953, 4.953, -0.02018), (5.824, 3.891, -0.02018), (6.471, 2.68, -0.02018), (6.87, 1.366, -0.02018), (7.004, -1.296e-06, -0.02018), (6.87, -1.366, -0.02018), (6.471, -2.68, -0.02018), (5.824, -3.891, -0.02018), (4.953, -4.953, -0.02018), (3.891, -5.824, -0.02018), (2.68, -6.471, -0.02018), (1.366, -6.87, -0.02018), (-2.587e-06, -7.004, -0.02018), (-1.366, -6.87, -0.02018), (-2.68, -6.471, -0.02018), (-3.891, -5.824, -0.02018), (-4.953, -4.953, -0.02018), (-5.824, -3.891, -0.02018), (-6.471, -2.68, -0.02018), (-6.87, -1.366, -0.02018), (-7.004, 4.939e-06, -0.02018), (-6.87, 1.366, -0.02018), (-6.471, 2.68, -0.02018), (-5.824, 3.891, -0.02018), (-4.953, 4.953, -0.02018), (-3.891, 5.824, -0.02018), (-2.68, 6.471, -0.02018), (-1.366, 6.87, -0.02018), (1.089, 5.477, -0.898), (2.137, 5.159, -0.898), (3.102, 4.643, -0.898), (3.948, 3.948, -0.898), (4.643, 3.102, -0.898), (5.159, 2.137, -0.898), (5.477, 1.089, -0.898), (5.584, -1.005e-06, -0.898), (5.477, -1.089, -0.898), (5.159, -2.137, -0.898), (4.643, -3.102, -0.898), (3.948, -3.948, -0.898), (3.102, -4.643, -0.898), (2.137, -5.159, -0.898), (1.089, -5.477, -0.898), (-1.854e-06, -5.584, -0.898), (-1.089, -5.477, -0.898), (-2.137, -5.159, -0.898), (-3.102, -4.643, -0.898), (-3.948, -3.948, -0.898), (-4.643, -3.102, -0.898), (-5.159, -2.137, -0.898), (-5.477, -1.089, -0.898), (-5.584, 3.965e-06, -0.898), (-5.477, 1.089, -0.898), (-5.159, 2.137, -0.898), (-4.643, 3.102, -0.898), (-3.948, 3.948, -0.898), (-3.102, 4.643, -0.898), (-2.137, 5.159, -0.898), (-1.089, 5.477, -0.898), (-3.429e-08, 5.584, -0.898), (-4.241e-07, 8.097, 1.098), (1.58, 7.941, 1.098), (3.098, 7.48, 1.098), (4.498, 6.732, 1.098), (5.725, 5.725, 1.098), (6.732, 4.498, 1.098), (7.48, 3.098, 1.098), (7.941, 1.58, 1.098), (8.097, -1.552e-06, 1.098), (7.941, -1.58, 1.098), (7.48, -3.098, 1.098), (6.732, -4.498, 1.098), (5.725, -5.725, 1.098), (4.498, -6.732, 1.098), (3.098, -7.48, 1.098), (1.58, -7.941, 1.098), (-3.062e-06, -8.097, 1.098), (-1.58, -7.941, 1.098), (-3.098, -7.48, 1.098), (-4.498, -6.732, 1.098), (-5.725, -5.725, 1.098), (-6.732, -4.498, 1.098), (-7.48, -3.098, 1.098), (-7.941, -1.58, 1.098), (-8.097, 5.655e-06, 1.098), (-7.941, 1.58, 1.098), (-7.48, 3.098, 1.098), (-6.732, 4.498, 1.098), (-5.725, 5.725, 1.098), (-4.498, 6.732, 1.098), (-3.098, 7.48, 1.098), (-1.58, 7.941, 1.098), (1.592, 8.002, 1.162), (-4.309e-07, 8.159, 1.162), (3.122, 7.538, 1.162), (4.533, 6.784, 1.162), (5.769, 5.769, 1.162), (6.784, 4.533, 1.162), (7.538, 3.122, 1.162), (8.002, 1.592, 1.162), (8.159, -1.567e-06, 1.162), (8.002, -1.592, 1.162), (7.538, -3.122, 1.162), (6.784, -4.533, 1.162), (5.769, -5.769, 1.162), (4.533, -6.784, 1.162), (3.122, -7.538, 1.162), (1.592, -8.002, 1.162), (-3.089e-06, -8.159, 1.162), (-1.592, -8.002, 1.162), (-3.122, -7.538, 1.162), (-4.533, -6.784, 1.162), (-5.769, -5.769, 1.162), (-6.784, -4.533, 1.162), (-7.538, -3.122, 1.162), (-8.002, -1.592, 1.162), (-8.159, 5.696e-06, 1.162), (-8.002, 1.592, 1.162), (-7.538, 3.122, 1.162), (-6.784, 4.533, 1.162), (-5.769, 5.769, 1.162), (-4.533, 6.784, 1.162), (-3.122, 7.538, 1.162), (-1.592, 8.002, 1.162), (-5.772e-09, 5.434, -0.9907), (1.06, 5.33, -0.9907), (2.08, 5.02, -0.9907), (3.019, 4.518, -0.9907), (3.842, 3.842, -0.9907), (4.518, 3.019, -0.9907), (5.02, 2.08, -0.9907), (5.33, 1.06, -0.9907), (5.434, -9.747e-07, -0.9907), (5.33, -1.06, -0.9907), (5.02, -2.08, -0.9907), (4.518, -3.019, -0.9907), (3.842, -3.842, -0.9907), (3.019, -4.518, -0.9907), (2.08, -5.02, -0.9907), (1.06, -5.33, -0.9907), (-1.776e-06, -5.434, -0.9907), (-1.06, -5.33, -0.9907), (-2.08, -5.02, -0.9907), (-3.019, -4.518, -0.9907), (-3.842, -3.842, -0.9907), (-4.518, -3.019, -0.9907), (-5.02, -2.08, -0.9907), (-5.33, -1.06, -0.9907), (-5.434, 3.862e-06, -0.9907), (-5.33, 1.06, -0.9907), (-5.02, 2.08, -0.9907), (-4.518, 3.019, -0.9907), (-3.842, 3.842, -0.9907), (-3.019, 4.518, -0.9907), (-2.079, 5.02, -0.9907), (-1.06, 5.33, -0.9907), (1.058, 5.32, -0.7549), (-7.908e-07, 5.424, -0.7549), (2.076, 5.011, -0.7549), (3.014, 4.51, -0.7549), (3.836, 3.836, -0.7549), (4.51, 3.014, -0.7549), (5.011, 2.076, -0.7549), (5.32, 1.058, -0.7549), (5.424, -1.264e-06, -0.7549), (5.32, -1.058, -0.7549), (5.011, -2.076, -0.7549), (4.51, -3.014, -0.7549), (3.836, -3.836, -0.7549), (3.014, -4.51, -0.7549), (2.076, -5.011, -0.7549), (1.058, -5.32, -0.7549), (-2.069e-06, -5.424, -0.7549), (-1.058, -5.32, -0.7549), (-2.076, -5.011, -0.7549), (-3.014, -4.51, -0.7549), (-3.836, -3.836, -0.7549), (-4.51, -3.014, -0.7549), (-5.011, -2.076, -0.7549), (-5.32, -1.058, -0.7549), (-5.424, 3.711e-06, -0.7549), (-5.32, 1.058, -0.7549), (-5.011, 2.076, -0.7549), (-4.51, 3.014, -0.7549), (-3.836, 3.836, -0.7549), (-3.014, 4.51, -0.7549), (-2.076, 5.011, -0.7549), (-1.058, 5.32, -0.7549), (-5.523, -1.099, -0.6038), (-5.631, 3.894e-06, -0.6038), (5.202, -2.155, -0.6038), (4.682, -3.128, -0.6038), (-5.523, 1.099, -0.6038), (3.982, -3.982, -0.6038), (-5.202, 2.155, -0.6038), (3.128, -4.682, -0.6038), (-4.682, 3.128, -0.6038), (2.155, -5.202, -0.6038), (-6.106e-07, 5.631, -0.6038), (1.099, 5.523, -0.6038), (-3.982, 3.982, -0.6038), (1.099, -5.523, -0.6038), (2.155, 5.202, -0.6038), (-3.128, 4.682, -0.6038), (-2.158e-06, -5.631, -0.6038), (3.128, 4.682, -0.6038), (-2.155, 5.202, -0.6038), (-1.099, -5.523, -0.6038), (3.982, 3.982, -0.6038), (-1.099, 5.523, -0.6038), (-2.155, -5.202, -0.6038), (4.682, 3.128, -0.6038), (-3.128, -4.682, -0.6038), (5.202, 2.155, -0.6038), (-3.982, -3.982, -0.6038), (5.523, 1.099, -0.6038), (-4.682, -3.128, -0.6038), (5.631, -1.221e-06, -0.6038), (-5.202, -2.155, -0.6038), (5.523, -1.099, -0.6038), (-7.54, 5.167e-06, 1.057), (6.269, -4.189, 1.057), (-7.395, 1.471, 1.057), (5.331, -5.331, 1.057), (-6.966, 2.885, 1.057), (4.189, -6.269, 1.057), (-6.269, 4.189, 1.057), (2.885, -6.966, 1.057), (1.471, 7.395, 1.057), (-5.331, 5.331, 1.057), (1.471, -7.395, 1.057), (2.885, 6.966, 1.057), (-4.189, 6.269, 1.057), (-2.894e-06, -7.54, 1.057), (4.189, 6.269, 1.057), (-2.885, 6.966, 1.057), (-1.471, -7.395, 1.057), (5.331, 5.331, 1.057), (-1.471, 7.395, 1.057), (-2.885, -6.966, 1.057), (6.269, 4.189, 1.057), (-4.189, -6.269, 1.057), (6.966, 2.885, 1.057), (-5.331, -5.331, 1.057), (7.395, 1.471, 1.057), (-6.269, -4.189, 1.057), (7.54, -1.682e-06, 1.057), (-6.966, -2.885, 1.057), (7.395, -1.471, 1.057), (-7.395, -1.471, 1.057), (6.966, -2.885, 1.057), (-8.212e-07, 7.54, 1.057), (1.099, 5.523, -0.7549), (-6.106e-07, 5.631, -0.7549), (2.155, 5.202, -0.7549), (3.128, 4.682, -0.7549), (3.982, 3.982, -0.7549), (4.682, 3.128, -0.7549), (5.202, 2.155, -0.7549), (5.523, 1.099, -0.7549), (5.631, -1.221e-06, -0.7549), (5.523, -1.099, -0.7549), (5.202, -2.155, -0.7549), (4.682, -3.128, -0.7549), (3.982, -3.982, -0.7549), (3.128, -4.682, -0.7549), (2.155, -5.202, -0.7549), (1.099, -5.523, -0.7549), (-2.158e-06, -5.631, -0.7549), (-1.099, -5.523, -0.7549), (-2.155, -5.202, -0.7549), (-3.128, -4.682, -0.7549), (-3.982, -3.982, -0.7549), (-4.682, -3.128, -0.7549), (-5.202, -2.155, -0.7549), (-5.523, -1.099, -0.7549), (-5.631, 3.894e-06, -0.7549), (-5.523, 1.099, -0.7549), (-5.202, 2.155, -0.7549), (-4.682, 3.128, -0.7549), (-3.982, 3.982, -0.7549), (-3.128, 4.682, -0.7549), (-2.155, 5.202, -0.7549), (-1.099, 5.523, -0.7549)], [], [(128, 161, 160, 129), (129, 160, 162, 130), (130, 162, 163, 131), (131, 163, 164, 132), (132, 164, 165, 133), (133, 165, 166, 134), (134, 166, 167, 135), (135, 167, 168, 136), (136, 168, 169, 137), (137, 169, 170, 138), (138, 170, 171, 139), (139, 171, 172, 140), (140, 172, 173, 141), (141, 173, 174, 142), (142, 174, 175, 143), (143, 175, 176, 144), (144, 176, 177, 145), (145, 177, 178, 146), (146, 178, 179, 147), (147, 179, 180, 148), (148, 180, 181, 149), (149, 181, 182, 150), (150, 182, 183, 151), (151, 183, 184, 152), (152, 184, 185, 153), (153, 185, 186, 154), (154, 186, 187, 155), (155, 187, 188, 156), (156, 188, 189, 157), (157, 189, 190, 158), (257, 256, 343, 344), (158, 190, 191, 159), (159, 191, 161, 128), (0, 2, 4, 6, 8, 10, 12, 14, 16, 18, 20, 22, 24, 26, 28, 30, 32, 34, 36, 38, 40, 42, 44, 46, 48, 50, 52, 54, 56, 58, 60, 62), (126, 95, 64, 127), (125, 94, 95, 126), (124, 93, 94, 125), (123, 92, 93, 124), (122, 91, 92, 123), (121, 90, 91, 122), (120, 89, 90, 121), (119, 88, 89, 120), (118, 87, 88, 119), (117, 86, 87, 118), (116, 85, 86, 117), (115, 84, 85, 116), (114, 83, 84, 115), (113, 82, 83, 114), (112, 81, 82, 113), (111, 80, 81, 112), (110, 79, 80, 111), (109, 78, 79, 110), (108, 77, 78, 109), (107, 76, 77, 108), (106, 75, 76, 107), (105, 74, 75, 106), (104, 73, 74, 105), (103, 72, 73, 104), (102, 71, 72, 103), (101, 70, 71, 102), (100, 69, 70, 101), (99, 68, 69, 100), (98, 67, 68, 99), (97, 66, 67, 98), (96, 65, 66, 97), (127, 64, 65, 96), (192, 127, 96, 193), (193, 96, 97, 194), (194, 97, 98, 195), (195, 98, 99, 196), (196, 99, 100, 197), (197, 100, 101, 198), (198, 101, 102, 199), (199, 102, 103, 200), (200, 103, 104, 201), (201, 104, 105, 202), (202, 105, 106, 203), (203, 106, 107, 204), (204, 107, 108, 205), (205, 108, 109, 206), (206, 109, 110, 207), (207, 110, 111, 208), (208, 111, 112, 209), (209, 112, 113, 210), (210, 113, 114, 211), (211, 114, 115, 212), (212, 115, 116, 213), (213, 116, 117, 214), (214, 117, 118, 215), (215, 118, 119, 216), (216, 119, 120, 217), (217, 120, 121, 218), (218, 121, 122, 219), (219, 122, 123, 220), (220, 123, 124, 221), (221, 124, 125, 222), (222, 125, 126, 223), (223, 126, 127, 192), (95, 159, 128, 64), (94, 158, 159, 95), (93, 157, 158, 94), (92, 156, 157, 93), (91, 155, 156, 92), (90, 154, 155, 91), (89, 153, 154, 90), (88, 152, 153, 89), (87, 151, 152, 88), (86, 150, 151, 87), (85, 149, 150, 86), (84, 148, 149, 85), (83, 147, 148, 84), (82, 146, 147, 83), (81, 145, 146, 82), (80, 144, 145, 81), (79, 143, 144, 80), (78, 142, 143, 79), (77, 141, 142, 78), (76, 140, 141, 77), (75, 139, 140, 76), (74, 138, 139, 75), (73, 137, 138, 74), (72, 136, 137, 73), (71, 135, 136, 72), (70, 134, 135, 71), (69, 133, 134, 70), (68, 132, 133, 69), (67, 131, 132, 68), (66, 130, 131, 67), (65, 129, 130, 66), (64, 128, 129, 65), (1, 3, 160, 161), (3, 5, 162, 160), (5, 7, 163, 162), (7, 9, 164, 163), (9, 11, 165, 164), (11, 13, 166, 165), (13, 15, 167, 166), (15, 17, 168, 167), (17, 19, 169, 168), (19, 21, 170, 169), (21, 23, 171, 170), (23, 25, 172, 171), (25, 27, 173, 172), (27, 29, 174, 173), (29, 31, 175, 174), (31, 33, 176, 175), (33, 35, 177, 176), (35, 37, 178, 177), (37, 39, 179, 178), (39, 41, 180, 179), (41, 43, 181, 180), (43, 45, 182, 181), (45, 47, 183, 182), (47, 49, 184, 183), (49, 51, 185, 184), (51, 53, 186, 185), (53, 55, 187, 186), (55, 57, 188, 187), (57, 59, 189, 188), (59, 61, 190, 189), (61, 63, 191, 190), (63, 1, 161, 191), (2, 0, 192, 193), (4, 2, 193, 194), (6, 4, 194, 195), (8, 6, 195, 196), (10, 8, 196, 197), (12, 10, 197, 198), (14, 12, 198, 199), (16, 14, 199, 200), (18, 16, 200, 201), (20, 18, 201, 202), (22, 20, 202, 203), (24, 22, 203, 204), (26, 24, 204, 205), (28, 26, 205, 206), (30, 28, 206, 207), (32, 30, 207, 208), (34, 32, 208, 209), (36, 34, 209, 210), (38, 36, 210, 211), (40, 38, 211, 212), (42, 40, 212, 213), (44, 42, 213, 214), (46, 44, 214, 215), (48, 46, 215, 216), (50, 48, 216, 217), (52, 50, 217, 218), (54, 52, 218, 219), (56, 54, 219, 220), (58, 56, 220, 221), (60, 58, 221, 222), (62, 60, 222, 223), (0, 62, 223, 192), (224, 225, 255, 254, 253, 252, 251, 250, 249, 248, 247, 246, 245, 244, 243, 242, 241, 240, 239, 238, 237, 236, 235, 234, 233, 232, 231, 230, 229, 228, 227, 226), (259, 258, 330, 331), (260, 257, 344, 345), (261, 259, 331, 332), (262, 260, 345, 346), (263, 261, 332, 333), (264, 262, 346, 347), (265, 263, 333, 334), (267, 266, 321, 320), (268, 264, 347, 348), (269, 265, 334, 335), (270, 267, 320, 322), (271, 268, 348, 349), (272, 269, 335, 336), (273, 270, 322, 323), (274, 271, 349, 350), (275, 272, 336, 337), (276, 273, 323, 324), (277, 274, 350, 351), (278, 275, 337, 338), (279, 276, 324, 325), (266, 277, 351, 321), (280, 278, 338, 339), (281, 279, 325, 326), (282, 280, 339, 340), (283, 281, 326, 327), (284, 282, 340, 341), (285, 283, 327, 328), (286, 284, 341, 342), (287, 285, 328, 329), (256, 286, 342, 343), (258, 287, 329, 330), (318, 316, 287, 258), (317, 315, 286, 256), (316, 314, 285, 287), (315, 313, 284, 286), (314, 312, 283, 285), (313, 311, 282, 284), (312, 310, 281, 283), (311, 309, 280, 282), (310, 308, 279, 281), (309, 307, 278, 280), (319, 306, 277, 266), (308, 305, 276, 279), (307, 304, 275, 278), (306, 303, 274, 277), (305, 302, 273, 276), (304, 301, 272, 275), (303, 300, 271, 274), (302, 299, 270, 273), (301, 298, 269, 272), (300, 297, 268, 271), (299, 296, 267, 270), (298, 295, 265, 269), (297, 294, 264, 268), (296, 319, 266, 267), (295, 293, 263, 265), (294, 292, 262, 264), (293, 291, 261, 263), (292, 290, 260, 262), (291, 289, 259, 261), (290, 288, 257, 260), (289, 318, 258, 259), (288, 317, 256, 257), (49, 47, 317, 288), (23, 21, 318, 289), (51, 49, 288, 290), (25, 23, 289, 291), (53, 51, 290, 292), (27, 25, 291, 293), (55, 53, 292, 294), (29, 27, 293, 295), (3, 1, 319, 296), (57, 55, 294, 297), (31, 29, 295, 298), (5, 3, 296, 299), (59, 57, 297, 300), (33, 31, 298, 301), (7, 5, 299, 302), (61, 59, 300, 303), (35, 33, 301, 304), (9, 7, 302, 305), (63, 61, 303, 306), (37, 35, 304, 307), (11, 9, 305, 308), (1, 63, 306, 319), (39, 37, 307, 309), (13, 11, 308, 310), (41, 39, 309, 311), (15, 13, 310, 312), (43, 41, 311, 313), (17, 15, 312, 314), (45, 43, 313, 315), (19, 17, 314, 316), (47, 45, 315, 317), (21, 19, 316, 318), (225, 224, 320, 321), (224, 226, 322, 320), (226, 227, 323, 322), (227, 228, 324, 323), (228, 229, 325, 324), (229, 230, 326, 325), (230, 231, 327, 326), (231, 232, 328, 327), (232, 233, 329, 328), (233, 234, 330, 329), (234, 235, 331, 330), (235, 236, 332, 331), (236, 237, 333, 332), (237, 238, 334, 333), (238, 239, 335, 334), (239, 240, 336, 335), (240, 241, 337, 336), (241, 242, 338, 337), (242, 243, 339, 338), (243, 244, 340, 339), (244, 245, 341, 340), (245, 246, 342, 341), (246, 247, 343, 342), (247, 248, 344, 343), (248, 249, 345, 344), (249, 250, 346, 345), (250, 251, 347, 346), (251, 252, 348, 347), (252, 253, 349, 348), (253, 254, 350, 349), (254, 255, 351, 350), (255, 225, 321, 351)])
me_cylinder_001.materials.append(mat_sprinkle_orange)
me_cylinder_001.use_remesh_preserve_volume = False
me_cylinder_001.use_remesh_preserve_attributes = False
me_cylinder_001.use_mirror_vertex_groups = False
me_cylinder_001.update()
me_cylinder_015 = bpy.data.meshes.new('Cylinder.015')
me_cylinder_015.from_pydata([(0.0, 0.02095, 0.0), (0.0, 0.02095, 0.08267), (0.01481, 0.01481, 0.0), (0.01481, 0.01481, 0.08267), (0.02095, -9.157e-10, 0.0), (0.02095, -9.157e-10, 0.08267), (0.01481, -0.01481, 0.0), (0.01481, -0.01481, 0.08267), (-1.831e-09, -0.02095, 0.0), (-1.831e-09, -0.02095, 0.08267), (-0.01481, -0.01481, 0.0), (-0.01481, -0.01481, 0.08267), (-0.02095, 2.498e-10, 0.0), (-0.02095, 2.498e-10, 0.08267), (-0.01481, 0.01481, 0.0), (-0.01481, 0.01481, 0.08267), (0.008887, 0.008887, 0.08846), (-6.243e-11, 0.01257, 0.08846), (0.01257, -4.87e-10, 0.08846), (0.008887, -0.008887, 0.08846), (-1.161e-09, -0.01257, 0.08846), (-0.008887, -0.008887, 0.08846), (-0.01257, 2.123e-10, 0.08846), (-0.008887, 0.008887, 0.08846)], [], [(0, 1, 3, 2), (2, 3, 5, 4), (4, 5, 7, 6), (6, 7, 9, 8), (8, 9, 11, 10), (10, 11, 13, 12), (11, 9, 20, 21), (12, 13, 15, 14), (14, 15, 1, 0), (16, 17, 23, 22, 21, 20, 19, 18), (1, 15, 23, 17), (3, 1, 17, 16), (7, 5, 18, 19), (13, 11, 21, 22), (9, 7, 19, 20), (15, 13, 22, 23), (5, 3, 16, 18)])
me_cylinder_015.polygons.foreach_set('use_smooth', [True] * 17)
me_cylinder_015.materials.append(mat_sprinkle_red)
me_cylinder_015.use_remesh_preserve_volume = False
me_cylinder_015.use_remesh_preserve_attributes = False
me_cylinder_015.use_mirror_vertex_groups = False
me_cylinder_015.update()
me_cylinder_014 = bpy.data.meshes.new('Cylinder.014')
me_cylinder_014.from_pydata([(0.0, 0.02095, 0.0), (0.0, 0.02095, 0.08267), (0.01481, 0.01481, 0.0), (0.01481, 0.01481, 0.08267), (0.02095, -9.157e-10, 0.0), (0.02095, -9.157e-10, 0.08267), (0.01481, -0.01481, 0.0), (0.01481, -0.01481, 0.08267), (-1.831e-09, -0.02095, 0.0), (-1.831e-09, -0.02095, 0.08267), (-0.01481, -0.01481, 0.0), (-0.01481, -0.01481, 0.08267), (-0.02095, 2.498e-10, 0.0), (-0.02095, 2.498e-10, 0.08267), (-0.01481, 0.01481, 0.0), (-0.01481, 0.01481, 0.08267), (0.008887, 0.008887, 0.08846), (-6.243e-11, 0.01257, 0.08846), (0.01257, -4.87e-10, 0.08846), (0.008887, -0.008887, 0.08846), (-1.161e-09, -0.01257, 0.08846), (-0.008887, -0.008887, 0.08846), (-0.01257, 2.123e-10, 0.08846), (-0.008887, 0.008887, 0.08846)], [], [(0, 1, 3, 2), (2, 3, 5, 4), (4, 5, 7, 6), (6, 7, 9, 8), (8, 9, 11, 10), (10, 11, 13, 12), (11, 9, 20, 21), (12, 13, 15, 14), (14, 15, 1, 0), (16, 17, 23, 22, 21, 20, 19, 18), (1, 15, 23, 17), (3, 1, 17, 16), (7, 5, 18, 19), (13, 11, 21, 22), (9, 7, 19, 20), (15, 13, 22, 23), (5, 3, 16, 18)])
me_cylinder_014.polygons.foreach_set('use_smooth', [True] * 17)
me_cylinder_014.materials.append(mat_sprinkle_red)
me_cylinder_014.use_remesh_preserve_volume = False
me_cylinder_014.use_remesh_preserve_attributes = False
me_cylinder_014.use_mirror_vertex_groups = False
me_cylinder_014.update()
me_cylinder_013 = bpy.data.meshes.new('Cylinder.013')
me_cylinder_013.from_pydata([(0.0, 0.02095, 0.0), (0.0, 0.02095, 0.08267), (0.01481, 0.01481, 0.0), (0.01481, 0.01481, 0.08267), (0.02095, -9.157e-10, 0.0), (0.02095, -9.157e-10, 0.08267), (0.01481, -0.01481, 0.0), (0.01481, -0.01481, 0.08267), (-1.831e-09, -0.02095, 0.0), (-1.831e-09, -0.02095, 0.08267), (-0.01481, -0.01481, 0.0), (-0.01481, -0.01481, 0.08267), (-0.02095, 2.498e-10, 0.0), (-0.02095, 2.498e-10, 0.08267), (-0.01481, 0.01481, 0.0), (-0.01481, 0.01481, 0.08267), (0.008887, 0.008887, 0.08846), (-6.243e-11, 0.01257, 0.08846), (0.01257, -4.87e-10, 0.08846), (0.008887, -0.008887, 0.08846), (-1.161e-09, -0.01257, 0.08846), (-0.008887, -0.008887, 0.08846), (-0.01257, 2.123e-10, 0.08846), (-0.008887, 0.008887, 0.08846)], [], [(0, 1, 3, 2), (2, 3, 5, 4), (4, 5, 7, 6), (6, 7, 9, 8), (8, 9, 11, 10), (10, 11, 13, 12), (11, 9, 20, 21), (12, 13, 15, 14), (14, 15, 1, 0), (16, 17, 23, 22, 21, 20, 19, 18), (1, 15, 23, 17), (3, 1, 17, 16), (7, 5, 18, 19), (13, 11, 21, 22), (9, 7, 19, 20), (15, 13, 22, 23), (5, 3, 16, 18)])
me_cylinder_013.polygons.foreach_set('use_smooth', [True] * 17)
me_cylinder_013.materials.append(mat_sprinkle_yellow)
me_cylinder_013.use_remesh_preserve_volume = False
me_cylinder_013.use_remesh_preserve_attributes = False
me_cylinder_013.use_mirror_vertex_groups = False
me_cylinder_013.update()
me_cylinder_012 = bpy.data.meshes.new('Cylinder.012')
me_cylinder_012.from_pydata([(0.0, 0.02095, 0.0), (0.0, 0.02095, 0.08267), (0.01481, 0.01481, 0.0), (0.01481, 0.01481, 0.08267), (0.02095, -9.157e-10, 0.0), (0.02095, -9.157e-10, 0.08267), (0.01481, -0.01481, 0.0), (0.01481, -0.01481, 0.08267), (-1.831e-09, -0.02095, 0.0), (-1.831e-09, -0.02095, 0.08267), (-0.01481, -0.01481, 0.0), (-0.01481, -0.01481, 0.08267), (-0.02095, 2.498e-10, 0.0), (-0.02095, 2.498e-10, 0.08267), (-0.01481, 0.01481, 0.0), (-0.01481, 0.01481, 0.08267), (0.008887, 0.008887, 0.08846), (-6.243e-11, 0.01257, 0.08846), (0.01257, -4.87e-10, 0.08846), (0.008887, -0.008887, 0.08846), (-1.161e-09, -0.01257, 0.08846), (-0.008887, -0.008887, 0.08846), (-0.01257, 2.123e-10, 0.08846), (-0.008887, 0.008887, 0.08846)], [], [(0, 1, 3, 2), (2, 3, 5, 4), (4, 5, 7, 6), (6, 7, 9, 8), (8, 9, 11, 10), (10, 11, 13, 12), (11, 9, 20, 21), (12, 13, 15, 14), (14, 15, 1, 0), (16, 17, 23, 22, 21, 20, 19, 18), (1, 15, 23, 17), (3, 1, 17, 16), (7, 5, 18, 19), (13, 11, 21, 22), (9, 7, 19, 20), (15, 13, 22, 23), (5, 3, 16, 18)])
me_cylinder_012.polygons.foreach_set('use_smooth', [True] * 17)
me_cylinder_012.materials.append(mat_sprinkle_yellow)
me_cylinder_012.use_remesh_preserve_volume = False
me_cylinder_012.use_remesh_preserve_attributes = False
me_cylinder_012.use_mirror_vertex_groups = False
me_cylinder_012.update()
me_cylinder_011 = bpy.data.meshes.new('Cylinder.011')
me_cylinder_011.from_pydata([(0.0, 0.02095, 0.0), (0.0, 0.02095, 0.08267), (0.01481, 0.01481, 0.0), (0.01481, 0.01481, 0.08267), (0.02095, -9.157e-10, 0.0), (0.02095, -9.157e-10, 0.08267), (0.01481, -0.01481, 0.0), (0.01481, -0.01481, 0.08267), (-1.831e-09, -0.02095, 0.0), (-1.831e-09, -0.02095, 0.08267), (-0.01481, -0.01481, 0.0), (-0.01481, -0.01481, 0.08267), (-0.02095, 2.498e-10, 0.0), (-0.02095, 2.498e-10, 0.08267), (-0.01481, 0.01481, 0.0), (-0.01481, 0.01481, 0.08267), (0.008887, 0.008887, 0.08846), (-6.243e-11, 0.01257, 0.08846), (0.01257, -4.87e-10, 0.08846), (0.008887, -0.008887, 0.08846), (-1.161e-09, -0.01257, 0.08846), (-0.008887, -0.008887, 0.08846), (-0.01257, 2.123e-10, 0.08846), (-0.008887, 0.008887, 0.08846)], [], [(0, 1, 3, 2), (2, 3, 5, 4), (4, 5, 7, 6), (6, 7, 9, 8), (8, 9, 11, 10), (10, 11, 13, 12), (11, 9, 20, 21), (12, 13, 15, 14), (14, 15, 1, 0), (16, 17, 23, 22, 21, 20, 19, 18), (1, 15, 23, 17), (3, 1, 17, 16), (7, 5, 18, 19), (13, 11, 21, 22), (9, 7, 19, 20), (15, 13, 22, 23), (5, 3, 16, 18)])
me_cylinder_011.polygons.foreach_set('use_smooth', [True] * 17)
me_cylinder_011.materials.append(mat_sprinkle_white)
me_cylinder_011.use_remesh_preserve_volume = False
me_cylinder_011.use_remesh_preserve_attributes = False
me_cylinder_011.use_mirror_vertex_groups = False
me_cylinder_011.update()
me_cylinder_010 = bpy.data.meshes.new('Cylinder.010')
me_cylinder_010.from_pydata([(0.0, 0.02095, 0.0), (0.0, 0.02095, 0.08267), (0.01481, 0.01481, 0.0), (0.01481, 0.01481, 0.08267), (0.02095, -9.157e-10, 0.0), (0.02095, -9.157e-10, 0.08267), (0.01481, -0.01481, 0.0), (0.01481, -0.01481, 0.08267), (-1.831e-09, -0.02095, 0.0), (-1.831e-09, -0.02095, 0.08267), (-0.01481, -0.01481, 0.0), (-0.01481, -0.01481, 0.08267), (-0.02095, 2.498e-10, 0.0), (-0.02095, 2.498e-10, 0.08267), (-0.01481, 0.01481, 0.0), (-0.01481, 0.01481, 0.08267), (0.008887, 0.008887, 0.08846), (-6.243e-11, 0.01257, 0.08846), (0.01257, -4.87e-10, 0.08846), (0.008887, -0.008887, 0.08846), (-1.161e-09, -0.01257, 0.08846), (-0.008887, -0.008887, 0.08846), (-0.01257, 2.123e-10, 0.08846), (-0.008887, 0.008887, 0.08846)], [], [(0, 1, 3, 2), (2, 3, 5, 4), (4, 5, 7, 6), (6, 7, 9, 8), (8, 9, 11, 10), (10, 11, 13, 12), (11, 9, 20, 21), (12, 13, 15, 14), (14, 15, 1, 0), (16, 17, 23, 22, 21, 20, 19, 18), (1, 15, 23, 17), (3, 1, 17, 16), (7, 5, 18, 19), (13, 11, 21, 22), (9, 7, 19, 20), (15, 13, 22, 23), (5, 3, 16, 18)])
me_cylinder_010.polygons.foreach_set('use_smooth', [True] * 17)
me_cylinder_010.materials.append(mat_sprinkle_white)
me_cylinder_010.use_remesh_preserve_volume = False
me_cylinder_010.use_remesh_preserve_attributes = False
me_cylinder_010.use_mirror_vertex_groups = False
me_cylinder_010.update()
me_cylinder_009 = bpy.data.meshes.new('Cylinder.009')
me_cylinder_009.from_pydata([(0.0, 0.02095, 0.0), (0.0, 0.02095, 0.08267), (0.01481, 0.01481, 0.0), (0.01481, 0.01481, 0.08267), (0.02095, -9.157e-10, 0.0), (0.02095, -9.157e-10, 0.08267), (0.01481, -0.01481, 0.0), (0.01481, -0.01481, 0.08267), (-1.831e-09, -0.02095, 0.0), (-1.831e-09, -0.02095, 0.08267), (-0.01481, -0.01481, 0.0), (-0.01481, -0.01481, 0.08267), (-0.02095, 2.498e-10, 0.0), (-0.02095, 2.498e-10, 0.08267), (-0.01481, 0.01481, 0.0), (-0.01481, 0.01481, 0.08267), (0.008887, 0.008887, 0.08846), (-6.243e-11, 0.01257, 0.08846), (0.01257, -4.87e-10, 0.08846), (0.008887, -0.008887, 0.08846), (-1.161e-09, -0.01257, 0.08846), (-0.008887, -0.008887, 0.08846), (-0.01257, 2.123e-10, 0.08846), (-0.008887, 0.008887, 0.08846)], [], [(0, 1, 3, 2), (2, 3, 5, 4), (4, 5, 7, 6), (6, 7, 9, 8), (8, 9, 11, 10), (10, 11, 13, 12), (11, 9, 20, 21), (12, 13, 15, 14), (14, 15, 1, 0), (16, 17, 23, 22, 21, 20, 19, 18), (1, 15, 23, 17), (3, 1, 17, 16), (7, 5, 18, 19), (13, 11, 21, 22), (9, 7, 19, 20), (15, 13, 22, 23), (5, 3, 16, 18)])
me_cylinder_009.polygons.foreach_set('use_smooth', [True] * 17)
me_cylinder_009.materials.append(mat_sprinkle_pink)
me_cylinder_009.use_remesh_preserve_volume = False
me_cylinder_009.use_remesh_preserve_attributes = False
me_cylinder_009.use_mirror_vertex_groups = False
me_cylinder_009.update()
me_cylinder_008 = bpy.data.meshes.new('Cylinder.008')
me_cylinder_008.from_pydata([(0.0, 0.02095, 0.0), (0.0, 0.02095, 0.08267), (0.01481, 0.01481, 0.0), (0.01481, 0.01481, 0.08267), (0.02095, -9.157e-10, 0.0), (0.02095, -9.157e-10, 0.08267), (0.01481, -0.01481, 0.0), (0.01481, -0.01481, 0.08267), (-1.831e-09, -0.02095, 0.0), (-1.831e-09, -0.02095, 0.08267), (-0.01481, -0.01481, 0.0), (-0.01481, -0.01481, 0.08267), (-0.02095, 2.498e-10, 0.0), (-0.02095, 2.498e-10, 0.08267), (-0.01481, 0.01481, 0.0), (-0.01481, 0.01481, 0.08267), (0.008887, 0.008887, 0.08846), (-6.243e-11, 0.01257, 0.08846), (0.01257, -4.87e-10, 0.08846), (0.008887, -0.008887, 0.08846), (-1.161e-09, -0.01257, 0.08846), (-0.008887, -0.008887, 0.08846), (-0.01257, 2.123e-10, 0.08846), (-0.008887, 0.008887, 0.08846)], [], [(0, 1, 3, 2), (2, 3, 5, 4), (4, 5, 7, 6), (6, 7, 9, 8), (8, 9, 11, 10), (10, 11, 13, 12), (11, 9, 20, 21), (12, 13, 15, 14), (14, 15, 1, 0), (16, 17, 23, 22, 21, 20, 19, 18), (1, 15, 23, 17), (3, 1, 17, 16), (7, 5, 18, 19), (13, 11, 21, 22), (9, 7, 19, 20), (15, 13, 22, 23), (5, 3, 16, 18)])
me_cylinder_008.polygons.foreach_set('use_smooth', [True] * 17)
me_cylinder_008.materials.append(mat_sprinkle_pink)
me_cylinder_008.use_remesh_preserve_volume = False
me_cylinder_008.use_remesh_preserve_attributes = False
me_cylinder_008.use_mirror_vertex_groups = False
me_cylinder_008.update()
me_cylinder_007 = bpy.data.meshes.new('Cylinder.007')
me_cylinder_007.from_pydata([(0.0, 0.02095, 0.0), (0.0, 0.02095, 0.08267), (0.01481, 0.01481, 0.0), (0.01481, 0.01481, 0.08267), (0.02095, -9.157e-10, 0.0), (0.02095, -9.157e-10, 0.08267), (0.01481, -0.01481, 0.0), (0.01481, -0.01481, 0.08267), (-1.831e-09, -0.02095, 0.0), (-1.831e-09, -0.02095, 0.08267), (-0.01481, -0.01481, 0.0), (-0.01481, -0.01481, 0.08267), (-0.02095, 2.498e-10, 0.0), (-0.02095, 2.498e-10, 0.08267), (-0.01481, 0.01481, 0.0), (-0.01481, 0.01481, 0.08267), (0.008887, 0.008887, 0.08846), (-6.243e-11, 0.01257, 0.08846), (0.01257, -4.87e-10, 0.08846), (0.008887, -0.008887, 0.08846), (-1.161e-09, -0.01257, 0.08846), (-0.008887, -0.008887, 0.08846), (-0.01257, 2.123e-10, 0.08846), (-0.008887, 0.008887, 0.08846)], [], [(0, 1, 3, 2), (2, 3, 5, 4), (4, 5, 7, 6), (6, 7, 9, 8), (8, 9, 11, 10), (10, 11, 13, 12), (11, 9, 20, 21), (12, 13, 15, 14), (14, 15, 1, 0), (16, 17, 23, 22, 21, 20, 19, 18), (1, 15, 23, 17), (3, 1, 17, 16), (7, 5, 18, 19), (13, 11, 21, 22), (9, 7, 19, 20), (15, 13, 22, 23), (5, 3, 16, 18)])
me_cylinder_007.polygons.foreach_set('use_smooth', [True] * 17)
me_cylinder_007.materials.append(mat_sprinkle_orange)
me_cylinder_007.use_remesh_preserve_volume = False
me_cylinder_007.use_remesh_preserve_attributes = False
me_cylinder_007.use_mirror_vertex_groups = False
me_cylinder_007.update()
me_cylinder_006 = bpy.data.meshes.new('Cylinder.006')
me_cylinder_006.from_pydata([(0.0, 0.02095, 0.0), (0.0, 0.02095, 0.08267), (0.01481, 0.01481, 0.0), (0.01481, 0.01481, 0.08267), (0.02095, -9.157e-10, 0.0), (0.02095, -9.157e-10, 0.08267), (0.01481, -0.01481, 0.0), (0.01481, -0.01481, 0.08267), (-1.831e-09, -0.02095, 0.0), (-1.831e-09, -0.02095, 0.08267), (-0.01481, -0.01481, 0.0), (-0.01481, -0.01481, 0.08267), (-0.02095, 2.498e-10, 0.0), (-0.02095, 2.498e-10, 0.08267), (-0.01481, 0.01481, 0.0), (-0.01481, 0.01481, 0.08267), (0.008887, 0.008887, 0.08846), (-6.243e-11, 0.01257, 0.08846), (0.01257, -4.87e-10, 0.08846), (0.008887, -0.008887, 0.08846), (-1.161e-09, -0.01257, 0.08846), (-0.008887, -0.008887, 0.08846), (-0.01257, 2.123e-10, 0.08846), (-0.008887, 0.008887, 0.08846)], [], [(0, 1, 3, 2), (2, 3, 5, 4), (4, 5, 7, 6), (6, 7, 9, 8), (8, 9, 11, 10), (10, 11, 13, 12), (11, 9, 20, 21), (12, 13, 15, 14), (14, 15, 1, 0), (16, 17, 23, 22, 21, 20, 19, 18), (1, 15, 23, 17), (3, 1, 17, 16), (7, 5, 18, 19), (13, 11, 21, 22), (9, 7, 19, 20), (15, 13, 22, 23), (5, 3, 16, 18)])
me_cylinder_006.polygons.foreach_set('use_smooth', [True] * 17)
me_cylinder_006.materials.append(mat_sprinkle_orange)
me_cylinder_006.use_remesh_preserve_volume = False
me_cylinder_006.use_remesh_preserve_attributes = False
me_cylinder_006.use_mirror_vertex_groups = False
me_cylinder_006.update()
me_cylinder_005 = bpy.data.meshes.new('Cylinder.005')
me_cylinder_005.from_pydata([(0.0, 0.02095, 0.0), (0.0, 0.02095, 0.08267), (0.01481, 0.01481, 0.0), (0.01481, 0.01481, 0.08267), (0.02095, -9.157e-10, 0.0), (0.02095, -9.157e-10, 0.08267), (0.01481, -0.01481, 0.0), (0.01481, -0.01481, 0.08267), (-1.831e-09, -0.02095, 0.0), (-1.831e-09, -0.02095, 0.08267), (-0.01481, -0.01481, 0.0), (-0.01481, -0.01481, 0.08267), (-0.02095, 2.498e-10, 0.0), (-0.02095, 2.498e-10, 0.08267), (-0.01481, 0.01481, 0.0), (-0.01481, 0.01481, 0.08267), (0.008887, 0.008887, 0.08846), (-6.243e-11, 0.01257, 0.08846), (0.01257, -4.87e-10, 0.08846), (0.008887, -0.008887, 0.08846), (-1.161e-09, -0.01257, 0.08846), (-0.008887, -0.008887, 0.08846), (-0.01257, 2.123e-10, 0.08846), (-0.008887, 0.008887, 0.08846)], [], [(0, 1, 3, 2), (2, 3, 5, 4), (4, 5, 7, 6), (6, 7, 9, 8), (8, 9, 11, 10), (10, 11, 13, 12), (11, 9, 20, 21), (12, 13, 15, 14), (14, 15, 1, 0), (16, 17, 23, 22, 21, 20, 19, 18), (1, 15, 23, 17), (3, 1, 17, 16), (7, 5, 18, 19), (13, 11, 21, 22), (9, 7, 19, 20), (15, 13, 22, 23), (5, 3, 16, 18)])
me_cylinder_005.polygons.foreach_set('use_smooth', [True] * 17)
me_cylinder_005.materials.append(mat_sprinkle_green)
me_cylinder_005.use_remesh_preserve_volume = False
me_cylinder_005.use_remesh_preserve_attributes = False
me_cylinder_005.use_mirror_vertex_groups = False
me_cylinder_005.update()
me_cylinder_004 = bpy.data.meshes.new('Cylinder.004')
me_cylinder_004.from_pydata([(0.0, 0.02095, 0.0), (0.0, 0.02095, 0.08267), (0.01481, 0.01481, 0.0), (0.01481, 0.01481, 0.08267), (0.02095, -9.157e-10, 0.0), (0.02095, -9.157e-10, 0.08267), (0.01481, -0.01481, 0.0), (0.01481, -0.01481, 0.08267), (-1.831e-09, -0.02095, 0.0), (-1.831e-09, -0.02095, 0.08267), (-0.01481, -0.01481, 0.0), (-0.01481, -0.01481, 0.08267), (-0.02095, 2.498e-10, 0.0), (-0.02095, 2.498e-10, 0.08267), (-0.01481, 0.01481, 0.0), (-0.01481, 0.01481, 0.08267), (0.008887, 0.008887, 0.08846), (-6.243e-11, 0.01257, 0.08846), (0.01257, -4.87e-10, 0.08846), (0.008887, -0.008887, 0.08846), (-1.161e-09, -0.01257, 0.08846), (-0.008887, -0.008887, 0.08846), (-0.01257, 2.123e-10, 0.08846), (-0.008887, 0.008887, 0.08846)], [], [(0, 1, 3, 2), (2, 3, 5, 4), (4, 5, 7, 6), (6, 7, 9, 8), (8, 9, 11, 10), (10, 11, 13, 12), (11, 9, 20, 21), (12, 13, 15, 14), (14, 15, 1, 0), (16, 17, 23, 22, 21, 20, 19, 18), (1, 15, 23, 17), (3, 1, 17, 16), (7, 5, 18, 19), (13, 11, 21, 22), (9, 7, 19, 20), (15, 13, 22, 23), (5, 3, 16, 18)])
me_cylinder_004.polygons.foreach_set('use_smooth', [True] * 17)
me_cylinder_004.materials.append(mat_sprinkle_green)
me_cylinder_004.use_remesh_preserve_volume = False
me_cylinder_004.use_remesh_preserve_attributes = False
me_cylinder_004.use_mirror_vertex_groups = False
me_cylinder_004.update()
me_cylinder_003 = bpy.data.meshes.new('Cylinder.003')
me_cylinder_003.from_pydata([(0.0, 0.02095, 0.0), (0.0, 0.02095, 0.08267), (0.01481, 0.01481, 0.0), (0.01481, 0.01481, 0.08267), (0.02095, -9.157e-10, 0.0), (0.02095, -9.157e-10, 0.08267), (0.01481, -0.01481, 0.0), (0.01481, -0.01481, 0.08267), (-1.831e-09, -0.02095, 0.0), (-1.831e-09, -0.02095, 0.08267), (-0.01481, -0.01481, 0.0), (-0.01481, -0.01481, 0.08267), (-0.02095, 2.498e-10, 0.0), (-0.02095, 2.498e-10, 0.08267), (-0.01481, 0.01481, 0.0), (-0.01481, 0.01481, 0.08267), (0.008887, 0.008887, 0.08846), (-6.243e-11, 0.01257, 0.08846), (0.01257, -4.87e-10, 0.08846), (0.008887, -0.008887, 0.08846), (-1.161e-09, -0.01257, 0.08846), (-0.008887, -0.008887, 0.08846), (-0.01257, 2.123e-10, 0.08846), (-0.008887, 0.008887, 0.08846)], [], [(0, 1, 3, 2), (2, 3, 5, 4), (4, 5, 7, 6), (6, 7, 9, 8), (8, 9, 11, 10), (10, 11, 13, 12), (11, 9, 20, 21), (12, 13, 15, 14), (14, 15, 1, 0), (16, 17, 23, 22, 21, 20, 19, 18), (1, 15, 23, 17), (3, 1, 17, 16), (7, 5, 18, 19), (13, 11, 21, 22), (9, 7, 19, 20), (15, 13, 22, 23), (5, 3, 16, 18)])
me_cylinder_003.polygons.foreach_set('use_smooth', [True] * 17)
me_cylinder_003.materials.append(mat_sprinkle_blue)
me_cylinder_003.use_remesh_preserve_volume = False
me_cylinder_003.use_remesh_preserve_attributes = False
me_cylinder_003.use_mirror_vertex_groups = False
me_cylinder_003.update()
me_cylinder_002 = bpy.data.meshes.new('Cylinder.002')
me_cylinder_002.from_pydata([(0.0, 0.02095, 0.0), (0.0, 0.02095, 0.08267), (0.01481, 0.01481, 0.0), (0.01481, 0.01481, 0.08267), (0.02095, -9.157e-10, 0.0), (0.02095, -9.157e-10, 0.08267), (0.01481, -0.01481, 0.0), (0.01481, -0.01481, 0.08267), (-1.831e-09, -0.02095, 0.0), (-1.831e-09, -0.02095, 0.08267), (-0.01481, -0.01481, 0.0), (-0.01481, -0.01481, 0.08267), (-0.02095, 2.498e-10, 0.0), (-0.02095, 2.498e-10, 0.08267), (-0.01481, 0.01481, 0.0), (-0.01481, 0.01481, 0.08267), (0.008887, 0.008887, 0.08846), (-6.243e-11, 0.01257, 0.08846), (0.01257, -4.87e-10, 0.08846), (0.008887, -0.008887, 0.08846), (-1.161e-09, -0.01257, 0.08846), (-0.008887, -0.008887, 0.08846), (-0.01257, 2.123e-10, 0.08846), (-0.008887, 0.008887, 0.08846)], [], [(0, 1, 3, 2), (2, 3, 5, 4), (4, 5, 7, 6), (6, 7, 9, 8), (8, 9, 11, 10), (10, 11, 13, 12), (11, 9, 20, 21), (12, 13, 15, 14), (14, 15, 1, 0), (16, 17, 23, 22, 21, 20, 19, 18), (1, 15, 23, 17), (3, 1, 17, 16), (7, 5, 18, 19), (13, 11, 21, 22), (9, 7, 19, 20), (15, 13, 22, 23), (5, 3, 16, 18)])
me_cylinder_002.polygons.foreach_set('use_smooth', [True] * 17)
me_cylinder_002.materials.append(mat_sprinkle_blue)
me_cylinder_002.use_remesh_preserve_volume = False
me_cylinder_002.use_remesh_preserve_attributes = False
me_cylinder_002.use_mirror_vertex_groups = False
me_cylinder_002.update()

# ---- objects
ob_torus_000 = bpy.data.objects.new('Torus.000', me_torus_003)
ob_torus_002 = bpy.data.objects.new('Torus.002', me_torus_002)
ob_plane = bpy.data.objects.new('Plane', me_plane)
ob_lamp = bpy.data.objects.new('Lamp', light_lamp)
ob_camera = bpy.data.objects.new('Camera', cam_camera)
ob_cylinder = bpy.data.objects.new('Cylinder', me_cylinder)
ob_cylinder_001 = bpy.data.objects.new('Cylinder.001', me_cylinder_001)
ob_sprinkle_013 = bpy.data.objects.new('sprinkle.013', me_cylinder_015)
ob_sprinkle_012 = bpy.data.objects.new('sprinkle.012', me_cylinder_014)
ob_sprinkle_011 = bpy.data.objects.new('sprinkle.011', me_cylinder_013)
ob_sprinkle_010 = bpy.data.objects.new('sprinkle.010', me_cylinder_012)
ob_sprinkle_009 = bpy.data.objects.new('sprinkle.009', me_cylinder_011)
ob_sprinkle_008 = bpy.data.objects.new('sprinkle.008', me_cylinder_010)
ob_sprinkle_007 = bpy.data.objects.new('sprinkle.007', me_cylinder_009)
ob_sprinkle_006 = bpy.data.objects.new('sprinkle.006', me_cylinder_008)
ob_sprinkle_005 = bpy.data.objects.new('sprinkle.005', me_cylinder_007)
ob_sprinkle_004 = bpy.data.objects.new('sprinkle.004', me_cylinder_006)
ob_sprinkle_003 = bpy.data.objects.new('sprinkle.003', me_cylinder_005)
ob_sprinkle_002 = bpy.data.objects.new('sprinkle.002', me_cylinder_004)
ob_sprinkle_001 = bpy.data.objects.new('sprinkle.001', me_cylinder_003)
ob_sprinkle = bpy.data.objects.new('sprinkle', me_cylinder_002)

# ---- transforms, parenting, visibility, modifiers, constraints
ob_torus_000.location = (1.98, -2.242e-08, 0.6523)
ob_torus_000.lineart.crease_threshold = 0.0
_vg = ob_torus_000.vertex_groups.new(name='Group')
_m = ob_torus_000.modifiers.new('Solidify', 'SOLIDIFY')
_m.thickness = 0.072
_m.nonmanifold_thickness_mode = 'FIXED'
_m.nonmanifold_merge_threshold = 0.0003
_m = ob_torus_000.modifiers.new('Subsurf', 'SUBSURF')
_m.uv_smooth = 'PRESERVE_CORNERS'
_m.quality = 2
_m.levels = 4
_m.show_only_control_edges = False
_m = ob_torus_000.modifiers.new('ParticleSystem 1', 'PARTICLE_SYSTEM')
ob_torus_002.location = (1.98, -2.242e-08, 0.6523)
ob_torus_002.lineart.crease_threshold = 0.0
_m = ob_torus_002.modifiers.new('Subsurf', 'SUBSURF')
_m.uv_smooth = 'PRESERVE_CORNERS'
_m.quality = 2
_m.levels = 2
_m.show_only_control_edges = False
ob_plane.location = (0.0, 0.0, 0.0)
ob_plane.scale = (8.0, 8.0, 8.0)
ob_plane.lineart.crease_threshold = 0.0
ob_lamp.location = (2.0, -0.005975, 3.357)
ob_lamp.rotation_euler = (0.6503, 0.05522, 1.866)
ob_lamp.lock_rotations_4d = False
ob_lamp.empty_display_type = 'ARROWS'
ob_lamp.color = (0.0, 0.0, 0.0, 0.0)
ob_lamp.lineart.crease_threshold = 0.0
ob_camera.location = (8.209, -6.194, 6.014)
ob_camera.rotation_euler = (1.109, 0.0, 0.8149)
ob_camera.lock_rotations_4d = False
ob_camera.empty_display_type = 'ARROWS'
ob_camera.color = (0.0, 0.0, 0.0, 0.0)
ob_camera.display_type = 'WIRE'
ob_camera.lineart.crease_threshold = 0.0
ob_cylinder.location = (-3.761, 0.2966, 1.632)
ob_cylinder.rotation_euler = (0.0, -0.0, 0.7998)
ob_cylinder.scale = (1.154, 1.154, 1.154)
ob_cylinder.lineart.crease_threshold = 0.0
_m = ob_cylinder.modifiers.new('Subsurf', 'SUBSURF')
_m.uv_smooth = 'PRESERVE_CORNERS'
_m.quality = 2
_m.levels = 3
_m.show_only_control_edges = False
ob_cylinder_001.location = (1.962, 0.1976, 0.4526)
ob_cylinder_001.scale = (0.4174, 0.4174, 0.4174)
ob_cylinder_001.lineart.crease_threshold = 0.0
_m = ob_cylinder_001.modifiers.new('Subsurf', 'SUBSURF')
_m.uv_smooth = 'PRESERVE_CORNERS'
_m.quality = 2
_m.levels = 2
_m.show_only_control_edges = False
ob_sprinkle_013.location = (0.4644, -1.278, 1.563)
ob_sprinkle_013.scale = (1.0, 1.0, 0.6)
ob_sprinkle_013.lineart.crease_threshold = 0.0
_m = ob_sprinkle_013.modifiers.new('Mirror', 'MIRROR')
_m.use_axis = (False, False, True)
_m.use_clip = True
ob_sprinkle_012.location = (0.4193, -1.417, 1.566)
ob_sprinkle_012.lineart.crease_threshold = 0.0
_m = ob_sprinkle_012.modifiers.new('Mirror', 'MIRROR')
_m.use_axis = (False, False, True)
_m.use_clip = True
ob_sprinkle_011.location = (0.5037, -1.124, 1.574)
ob_sprinkle_011.lineart.crease_threshold = 0.0
_m = ob_sprinkle_011.modifiers.new('Mirror', 'MIRROR')
_m.use_axis = (False, False, True)
_m.use_clip = True
ob_sprinkle_010.location = (0.5489, -0.9849, 1.57)
ob_sprinkle_010.scale = (1.0, 1.0, 0.6)
ob_sprinkle_010.lineart.crease_threshold = 0.0
_m = ob_sprinkle_010.modifiers.new('Mirror', 'MIRROR')
_m.use_axis = (False, False, True)
_m.use_clip = True
ob_sprinkle_009.location = (0.6314, -0.7151, 1.57)
ob_sprinkle_009.scale = (1.0, 1.0, 0.6)
ob_sprinkle_009.lineart.crease_threshold = 0.0
_m = ob_sprinkle_009.modifiers.new('Mirror', 'MIRROR')
_m.use_axis = (False, False, True)
_m.use_clip = True
ob_sprinkle_008.location = (0.5862, -0.8547, 1.574)
ob_sprinkle_008.lineart.crease_threshold = 0.0
_m = ob_sprinkle_008.modifiers.new('Mirror', 'MIRROR')
_m.use_axis = (False, False, True)
_m.use_clip = True
ob_sprinkle_007.location = (0.668, -0.5704, 1.582)
ob_sprinkle_007.lineart.crease_threshold = 0.0
_m = ob_sprinkle_007.modifiers.new('Mirror', 'MIRROR')
_m.use_axis = (False, False, True)
_m.use_clip = True
ob_sprinkle_006.location = (0.7131, -0.4309, 1.578)
ob_sprinkle_006.scale = (1.0, 1.0, 0.6)
ob_sprinkle_006.lineart.crease_threshold = 0.0
_m = ob_sprinkle_006.modifiers.new('Mirror', 'MIRROR')
_m.use_axis = (False, False, True)
_m.use_clip = True
ob_sprinkle_005.location = (0.7539, -0.3065, 1.574)
ob_sprinkle_005.lineart.crease_threshold = 0.0
_m = ob_sprinkle_005.modifiers.new('Mirror', 'MIRROR')
_m.use_axis = (False, False, True)
_m.use_clip = True
ob_sprinkle_004.location = (0.799, -0.1669, 1.57)
ob_sprinkle_004.scale = (1.0, 1.0, 0.6)
ob_sprinkle_004.lineart.crease_threshold = 0.0
_m = ob_sprinkle_004.modifiers.new('Mirror', 'MIRROR')
_m.use_axis = (False, False, True)
_m.use_clip = True
ob_sprinkle_003.location = (0.839, -0.01464, 1.58)
ob_sprinkle_003.lineart.crease_threshold = 0.0
_m = ob_sprinkle_003.modifiers.new('Mirror', 'MIRROR')
_m.use_axis = (False, False, True)
_m.use_clip = True
ob_sprinkle_002.location = (0.8841, 0.1249, 1.576)
ob_sprinkle_002.scale = (1.0, 1.0, 0.6)
ob_sprinkle_002.lineart.crease_threshold = 0.0
_m = ob_sprinkle_002.modifiers.new('Mirror', 'MIRROR')
_m.use_axis = (False, False, True)
_m.use_clip = True
ob_sprinkle_001.location = (0.9821, 0.4147, 1.563)
ob_sprinkle_001.scale = (1.0, 1.0, 0.6)
ob_sprinkle_001.lineart.crease_threshold = 0.0
_m = ob_sprinkle_001.modifiers.new('Mirror', 'MIRROR')
_m.use_axis = (False, False, True)
_m.use_clip = True
ob_sprinkle.location = (0.9369, 0.2752, 1.566)
ob_sprinkle.lineart.crease_threshold = 0.0
_m = ob_sprinkle.modifiers.new('Mirror', 'MIRROR')
_m.use_axis = (False, False, True)
_m.use_clip = True

# ---- collection membership
col_collection_1.objects.link(ob_torus_000)
col_collection_1.objects.link(ob_torus_002)
col_collection_1.objects.link(ob_plane)
col_collection_1.objects.link(ob_lamp)
col_collection_1.objects.link(ob_camera)
col_collection_2.objects.link(ob_cylinder)
col_collection_3.objects.link(ob_cylinder_001)
col_collection_4.objects.link(ob_sprinkle_013)
col_collection_4.objects.link(ob_sprinkle_012)
col_collection_4.objects.link(ob_sprinkle_011)
col_collection_4.objects.link(ob_sprinkle_010)
col_collection_4.objects.link(ob_sprinkle_009)
col_collection_4.objects.link(ob_sprinkle_008)
col_collection_4.objects.link(ob_sprinkle_007)
col_collection_4.objects.link(ob_sprinkle_006)
col_collection_4.objects.link(ob_sprinkle_005)
col_collection_4.objects.link(ob_sprinkle_004)
col_collection_4.objects.link(ob_sprinkle_003)
col_collection_4.objects.link(ob_sprinkle_002)
col_collection_4.objects.link(ob_sprinkle_001)
col_collection_4.objects.link(ob_sprinkle)

# ---- scene / render settings (as saved in the file)
scene.camera = ob_camera
scene.frame_start = 1; scene.frame_end = 250; scene.frame_set(0)
scene.render.engine = 'CYCLES'
scene.render.resolution_percentage = 50
scene.render.dither_intensity = 0.0
scene.cycles.use_denoising = False
scene.cycles.samples = 128
scene.cycles.sampling_pattern = 'TABULATED_SOBOL'
scene.cycles.use_adaptive_sampling = False
scene.cycles.use_light_tree = False
scene.cycles.blur_glossy = 0.0
scene.cycles.sample_clamp_indirect = 0.0
scene.view_settings.view_transform = 'Standard'
bpy.context.view_layer.update()
